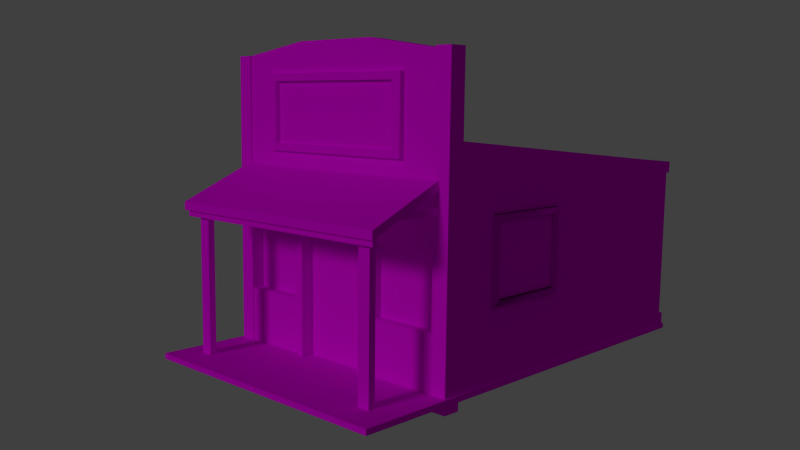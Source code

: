 # Source: desplay-building-western.blend  (saved by Blender 2.69.0; exported with 4.5.12 LTS)
import bpy
from mathutils import Matrix  # noqa: F401  (used for matrix-valued properties, if any)

bpy.ops.wm.read_factory_settings(use_empty=True)
scene = bpy.context.scene
scene.name = 'Scene'

# ---- collections
col_collection_1 = bpy.data.collections.new('Collection 1'); scene.collection.children.link(col_collection_1)

# ---- images (referenced by path relative to the original .blend; pixels are not part of the script)
import os
ASSET_DIR = os.environ.get("B2B_ASSET_DIR", "")  # directory of the original .blend (textures are referenced by path, not embedded)
HERE = os.path.dirname(os.path.abspath(__file__))  # packed textures are extracted next to this script under _unpacked/

def load_image(name, relpath, width, height, colorspace="sRGB"):
    """Load a texture the original file referenced (path relative to the .blend, or extracted next to this script)."""
    p = next((c for c in (os.path.join(HERE, relpath), os.path.join(ASSET_DIR, relpath)) if relpath and os.path.exists(c)), "")
    if p:
        img = bpy.data.images.load(p, check_existing=True)
        img.name = name
    else:  # same state as the original file: an image datablock whose file is absent (Cycles renders it pink)
        img = bpy.data.images.new(name, width, height)
        img.source = "FILE"
        img.filepath = "//" + (relpath or name)
    img.colorspace_settings.name = colorspace
    return img
img_wooden_roof_jpg = load_image('wooden roof.jpg', 'western textures/wooden roof.jpg', 1024, 1024, 'sRGB')
img_wood_jpg = load_image('wood.jpg', 'western textures/wood.jpg', 1024, 1024, 'sRGB')
img_seamless_wood_plank2_jpg = load_image('seamless wood plank2.jpg', 'western textures/seamless wood plank2.jpg', 1024, 1024, 'sRGB')
img_woodenwindow2_png = load_image('woodenwindow2.png', 'western textures/woodenwindow2.png', 1024, 1024, 'sRGB')
img_western_wooden_door_jpg = load_image('western wooden door.jpg', 'western textures/western wooden door.jpg', 1024, 1024, 'sRGB')
img_general_store_sign_jpg = load_image('general store sign.jpg', 'western textures/general store sign.jpg', 1024, 1024, 'sRGB')
img_seamless_wood_plank_jpg = load_image('seamless wood plank.jpg', 'western textures/seamless wood plank.jpg', 1024, 1024, 'sRGB')

# ---- materials (node trees are filled in below, after node groups)
mat_material_029 = bpy.data.materials.new('Material.029')
mat_material_029.alpha_threshold = 0.0
mat_material_029.roughness = 0.5
mat_material_029.line_color = (0.0, 0.0, 0.0, 1.0)
mat_material_028 = bpy.data.materials.new('Material.028')
mat_material_028.alpha_threshold = 0.0
mat_material_028.roughness = 0.5
mat_material_028.line_color = (0.0, 0.0, 0.0, 1.0)
mat_material_025 = bpy.data.materials.new('Material.025')
mat_material_025.alpha_threshold = 0.0
mat_material_025.roughness = 0.5
mat_material_025.line_color = (0.0, 0.0, 0.0, 1.0)
mat_material_027 = bpy.data.materials.new('Material.027')
mat_material_027.alpha_threshold = 0.0
mat_material_027.roughness = 0.5
mat_material_027.line_color = (0.0, 0.0, 0.0, 1.0)
mat_material_026 = bpy.data.materials.new('Material.026')
mat_material_026.alpha_threshold = 0.0
mat_material_026.roughness = 0.5
mat_material_026.line_color = (0.0, 0.0, 0.0, 1.0)
mat_material_024 = bpy.data.materials.new('Material.024')
mat_material_024.alpha_threshold = 0.0
mat_material_024.roughness = 0.5
mat_material_024.line_color = (0.0, 0.0, 0.0, 1.0)
mat_material_023 = bpy.data.materials.new('Material.023')
mat_material_023.alpha_threshold = 0.0
mat_material_023.roughness = 0.5
mat_material_023.line_color = (0.0, 0.0, 0.0, 1.0)
mat_material_021 = bpy.data.materials.new('Material.021')
mat_material_021.alpha_threshold = 0.0
mat_material_021.roughness = 0.5
mat_material_021.line_color = (0.0, 0.0, 0.0, 1.0)
mat_material_007 = bpy.data.materials.new('Material.007')
mat_material_007.alpha_threshold = 0.0
mat_material_007.roughness = 0.5
mat_material_007.line_color = (0.0, 0.0, 0.0, 1.0)
mat_material_020 = bpy.data.materials.new('Material.020')
mat_material_020.alpha_threshold = 0.0
mat_material_020.roughness = 0.5
mat_material_020.line_color = (0.0, 0.0, 0.0, 1.0)
mat_material_019 = bpy.data.materials.new('Material.019')
mat_material_019.alpha_threshold = 0.0
mat_material_019.roughness = 0.5
mat_material_019.line_color = (0.0, 0.0, 0.0, 1.0)
mat_material_017 = bpy.data.materials.new('Material.017')
mat_material_017.alpha_threshold = 0.0
mat_material_017.roughness = 0.5
mat_material_017.line_color = (0.0, 0.0, 0.0, 1.0)
mat_material_018 = bpy.data.materials.new('Material.018')
mat_material_018.alpha_threshold = 0.0
mat_material_018.roughness = 0.5
mat_material_018.line_color = (0.0, 0.0, 0.0, 1.0)
mat_material_016 = bpy.data.materials.new('Material.016')
mat_material_016.alpha_threshold = 0.0
mat_material_016.roughness = 0.5
mat_material_016.line_color = (0.0, 0.0, 0.0, 1.0)
mat_material_015 = bpy.data.materials.new('Material.015')
mat_material_015.alpha_threshold = 0.0
mat_material_015.roughness = 0.5
mat_material_015.line_color = (0.0, 0.0, 0.0, 1.0)
mat_material_014 = bpy.data.materials.new('Material.014')
mat_material_014.alpha_threshold = 0.0
mat_material_014.roughness = 0.5
mat_material_014.line_color = (0.0, 0.0, 0.0, 1.0)
mat_material_013 = bpy.data.materials.new('Material.013')
mat_material_013.alpha_threshold = 0.0
mat_material_013.roughness = 0.5
mat_material_013.line_color = (0.0, 0.0, 0.0, 1.0)
mat_material_012 = bpy.data.materials.new('Material.012')
mat_material_012.alpha_threshold = 0.0
mat_material_012.roughness = 0.5
mat_material_012.line_color = (0.0, 0.0, 0.0, 1.0)
mat_material_011 = bpy.data.materials.new('Material.011')
mat_material_011.alpha_threshold = 0.0
mat_material_011.roughness = 0.5
mat_material_011.line_color = (0.0, 0.0, 0.0, 1.0)
mat_material_010 = bpy.data.materials.new('Material.010')
mat_material_010.alpha_threshold = 0.0
mat_material_010.roughness = 0.5
mat_material_010.line_color = (0.0, 0.0, 0.0, 1.0)
mat_material_008 = bpy.data.materials.new('Material.008')
mat_material_008.alpha_threshold = 0.0
mat_material_008.roughness = 0.5
mat_material_008.line_color = (0.0, 0.0, 0.0, 1.0)
mat_material_006 = bpy.data.materials.new('Material.006')
mat_material_006.alpha_threshold = 0.0
mat_material_006.roughness = 0.5
mat_material_006.line_color = (0.0, 0.0, 0.0, 1.0)
mat_material_005 = bpy.data.materials.new('Material.005')
mat_material_005.alpha_threshold = 0.0
mat_material_005.roughness = 0.5
mat_material_005.line_color = (0.0, 0.0, 0.0, 1.0)
mat_material_030 = bpy.data.materials.new('Material.030')
mat_material_030.alpha_threshold = 0.0
mat_material_030.roughness = 0.5
mat_material_030.line_color = (0.0, 0.0, 0.0, 1.0)
mat_material_003 = bpy.data.materials.new('Material.003')
mat_material_003.alpha_threshold = 0.0
mat_material_003.roughness = 0.5
mat_material_003.line_color = (0.0, 0.0, 0.0, 1.0)

# ---- material node trees
mat_material_029.use_nodes = True; mat_material_029.node_tree.nodes.clear()
_N = mat_material_029.node_tree.nodes; _L = mat_material_029.node_tree.links
n0 = _N.new('ShaderNodeOutputMaterial'); n0.name = 'Material Output'; n0.location = (300, 300)
n1 = _N.new('ShaderNodeBsdfDiffuse'); n1.name = 'Diffuse BSDF'; n1.location = (10, 300)
n2 = _N.new('ShaderNodeTexImage'); n2.name = 'Image Texture'; n2.location = (-180, 300)
n2.width = 140
n2.image = img_wooden_roof_jpg
n3 = _N.new('ShaderNodeDisplacement'); n3.name = 'Displacement'; n3.location = (0, 0)
n3.inputs[1].default_value = 0.0
n3.inputs[2].default_value = 0.1
_L.new(n1.outputs[0], n0.inputs[0])
_L.new(n2.outputs[0], n1.inputs[0])
_L.new(n2.outputs[1], n0.inputs[1])
_L.new(n2.outputs[1], n3.inputs[0])
_L.new(n3.outputs[0], n0.inputs[2])
n0.is_active_output = True
mat_material_028.use_nodes = True; mat_material_028.node_tree.nodes.clear()
_N = mat_material_028.node_tree.nodes; _L = mat_material_028.node_tree.links
n0 = _N.new('ShaderNodeOutputMaterial'); n0.name = 'Material Output'; n0.location = (300, 300)
n1 = _N.new('ShaderNodeBsdfDiffuse'); n1.name = 'Diffuse BSDF'; n1.location = (10, 300)
n2 = _N.new('ShaderNodeTexImage'); n2.name = 'Image Texture'; n2.location = (-180, 300)
n2.width = 140
n2.image = img_wood_jpg
_L.new(n1.outputs[0], n0.inputs[0])
_L.new(n2.outputs[0], n1.inputs[0])
n0.is_active_output = True
mat_material_025.use_nodes = True; mat_material_025.node_tree.nodes.clear()
_N = mat_material_025.node_tree.nodes; _L = mat_material_025.node_tree.links
n0 = _N.new('ShaderNodeOutputMaterial'); n0.name = 'Material Output'; n0.location = (300, 300)
n1 = _N.new('ShaderNodeBsdfDiffuse'); n1.name = 'Diffuse BSDF'; n1.location = (10, 300)
n2 = _N.new('ShaderNodeTexImage'); n2.name = 'Image Texture'; n2.location = (134, 201)
n2.width = 140
n2.image = img_wood_jpg
n3 = _N.new('ShaderNodeDisplacement'); n3.name = 'Displacement'; n3.location = (0, 0)
n3.inputs[1].default_value = 0.0
n3.inputs[2].default_value = 0.1
_L.new(n1.outputs[0], n0.inputs[0])
_L.new(n2.outputs[0], n1.inputs[0])
_L.new(n2.outputs[1], n0.inputs[1])
_L.new(n2.outputs[1], n3.inputs[0])
_L.new(n3.outputs[0], n0.inputs[2])
n0.is_active_output = True
mat_material_027.use_nodes = True; mat_material_027.node_tree.nodes.clear()
_N = mat_material_027.node_tree.nodes; _L = mat_material_027.node_tree.links
n0 = _N.new('ShaderNodeOutputMaterial'); n0.name = 'Material Output'; n0.location = (300, 300)
n1 = _N.new('ShaderNodeBsdfDiffuse'); n1.name = 'Diffuse BSDF'; n1.location = (10, 300)
n2 = _N.new('ShaderNodeTexImage'); n2.name = 'Image Texture'; n2.location = (-180, 300)
n2.width = 140
n2.image = img_wood_jpg
n3 = _N.new('ShaderNodeDisplacement'); n3.name = 'Displacement'; n3.location = (0, 0)
n3.inputs[1].default_value = 0.0
n3.inputs[2].default_value = 0.1
_L.new(n1.outputs[0], n0.inputs[0])
_L.new(n2.outputs[0], n1.inputs[0])
_L.new(n2.outputs[1], n0.inputs[1])
_L.new(n2.outputs[1], n3.inputs[0])
_L.new(n3.outputs[0], n0.inputs[2])
n0.is_active_output = True
mat_material_026.use_nodes = True; mat_material_026.node_tree.nodes.clear()
_N = mat_material_026.node_tree.nodes; _L = mat_material_026.node_tree.links
n0 = _N.new('ShaderNodeOutputMaterial'); n0.name = 'Material Output'; n0.location = (300, 300)
n1 = _N.new('ShaderNodeBsdfDiffuse'); n1.name = 'Diffuse BSDF'; n1.location = (10, 300)
n2 = _N.new('ShaderNodeTexImage'); n2.name = 'Image Texture'; n2.location = (-180, 300)
n2.width = 140
n2.image = img_seamless_wood_plank2_jpg
n3 = _N.new('ShaderNodeDisplacement'); n3.name = 'Displacement'; n3.location = (0, 0)
n3.inputs[1].default_value = 0.0
n3.inputs[2].default_value = 0.1
_L.new(n1.outputs[0], n0.inputs[0])
_L.new(n2.outputs[0], n1.inputs[0])
_L.new(n2.outputs[1], n0.inputs[1])
_L.new(n2.outputs[1], n3.inputs[0])
_L.new(n3.outputs[0], n0.inputs[2])
n0.is_active_output = True
mat_material_024.use_nodes = True; mat_material_024.node_tree.nodes.clear()
_N = mat_material_024.node_tree.nodes; _L = mat_material_024.node_tree.links
n0 = _N.new('ShaderNodeOutputMaterial'); n0.name = 'Material Output'; n0.location = (300, 300)
n1 = _N.new('ShaderNodeBsdfDiffuse'); n1.name = 'Diffuse BSDF'; n1.location = (10, 300)
n2 = _N.new('ShaderNodeTexImage'); n2.name = 'Image Texture'; n2.location = (-180, 300)
n2.width = 140
n2.image = img_wood_jpg
n3 = _N.new('ShaderNodeDisplacement'); n3.name = 'Displacement'; n3.location = (0, 0)
n3.inputs[1].default_value = 0.0
n3.inputs[2].default_value = 0.1
_L.new(n1.outputs[0], n0.inputs[0])
_L.new(n2.outputs[0], n1.inputs[0])
_L.new(n2.outputs[1], n0.inputs[1])
_L.new(n2.outputs[1], n3.inputs[0])
_L.new(n3.outputs[0], n0.inputs[2])
n0.is_active_output = True
mat_material_023.use_nodes = True; mat_material_023.node_tree.nodes.clear()
_N = mat_material_023.node_tree.nodes; _L = mat_material_023.node_tree.links
n0 = _N.new('ShaderNodeOutputMaterial'); n0.name = 'Material Output'; n0.location = (300, 300)
n1 = _N.new('ShaderNodeBsdfDiffuse'); n1.name = 'Diffuse BSDF'; n1.location = (10, 300)
n2 = _N.new('ShaderNodeTexImage'); n2.name = 'Image Texture'; n2.location = (-180, 300)
n2.width = 140
n2.image = img_wood_jpg
n3 = _N.new('ShaderNodeDisplacement'); n3.name = 'Displacement'; n3.location = (0, 0)
n3.inputs[1].default_value = 0.0
n3.inputs[2].default_value = 0.1
_L.new(n1.outputs[0], n0.inputs[0])
_L.new(n2.outputs[0], n1.inputs[0])
_L.new(n2.outputs[1], n0.inputs[1])
_L.new(n2.outputs[1], n3.inputs[0])
_L.new(n3.outputs[0], n0.inputs[2])
n0.is_active_output = True
mat_material_021.use_nodes = True; mat_material_021.node_tree.nodes.clear()
_N = mat_material_021.node_tree.nodes; _L = mat_material_021.node_tree.links
n0 = _N.new('ShaderNodeOutputMaterial'); n0.name = 'Material Output'; n0.location = (300, 300)
n1 = _N.new('ShaderNodeBsdfDiffuse'); n1.name = 'Diffuse BSDF'; n1.location = (10, 300)
n2 = _N.new('ShaderNodeTexImage'); n2.name = 'Image Texture'; n2.location = (-180, 300)
n2.width = 140
n2.image = img_wood_jpg
n3 = _N.new('ShaderNodeDisplacement'); n3.name = 'Displacement'; n3.location = (0, 0)
n3.inputs[1].default_value = 0.0
n3.inputs[2].default_value = 0.1
_L.new(n1.outputs[0], n0.inputs[0])
_L.new(n2.outputs[0], n1.inputs[0])
_L.new(n2.outputs[1], n0.inputs[1])
_L.new(n2.outputs[1], n3.inputs[0])
_L.new(n3.outputs[0], n0.inputs[2])
n0.is_active_output = True
mat_material_007.use_nodes = True; mat_material_007.node_tree.nodes.clear()
_N = mat_material_007.node_tree.nodes; _L = mat_material_007.node_tree.links
n0 = _N.new('ShaderNodeOutputMaterial'); n0.name = 'Material Output'; n0.location = (300, 300)
n1 = _N.new('ShaderNodeBsdfDiffuse'); n1.name = 'Diffuse BSDF'; n1.location = (10, 300)
n2 = _N.new('ShaderNodeTexImage'); n2.name = 'Image Texture'; n2.location = (-180, 300)
n2.width = 140
n2.image = img_woodenwindow2_png
n3 = _N.new('ShaderNodeDisplacement'); n3.name = 'Displacement'; n3.location = (0, 0)
n3.inputs[1].default_value = 0.0
n3.inputs[2].default_value = 0.1
_L.new(n1.outputs[0], n0.inputs[0])
_L.new(n2.outputs[0], n1.inputs[0])
_L.new(n2.outputs[1], n0.inputs[1])
_L.new(n2.outputs[1], n3.inputs[0])
_L.new(n3.outputs[0], n0.inputs[2])
n0.is_active_output = True
mat_material_020.use_nodes = True; mat_material_020.node_tree.nodes.clear()
_N = mat_material_020.node_tree.nodes; _L = mat_material_020.node_tree.links
n0 = _N.new('ShaderNodeOutputMaterial'); n0.name = 'Material Output'; n0.location = (300, 300)
n1 = _N.new('ShaderNodeBsdfDiffuse'); n1.name = 'Diffuse BSDF'; n1.location = (10, 300)
n2 = _N.new('ShaderNodeTexImage'); n2.name = 'Image Texture'; n2.location = (-180, 300)
n2.width = 140
n2.image = img_wood_jpg
n3 = _N.new('ShaderNodeDisplacement'); n3.name = 'Displacement'; n3.location = (0, 0)
n3.inputs[1].default_value = 0.0
n3.inputs[2].default_value = 0.1
_L.new(n1.outputs[0], n0.inputs[0])
_L.new(n2.outputs[0], n1.inputs[0])
_L.new(n2.outputs[1], n0.inputs[1])
_L.new(n2.outputs[1], n3.inputs[0])
_L.new(n3.outputs[0], n0.inputs[2])
n0.is_active_output = True
mat_material_019.use_nodes = True; mat_material_019.node_tree.nodes.clear()
_N = mat_material_019.node_tree.nodes; _L = mat_material_019.node_tree.links
n0 = _N.new('ShaderNodeOutputMaterial'); n0.name = 'Material Output'; n0.location = (300, 300)
n1 = _N.new('ShaderNodeBsdfDiffuse'); n1.name = 'Diffuse BSDF'; n1.location = (10, 300)
n2 = _N.new('ShaderNodeTexImage'); n2.name = 'Image Texture'; n2.location = (-180, 300)
n2.width = 140
n2.image = img_wood_jpg
n3 = _N.new('ShaderNodeDisplacement'); n3.name = 'Displacement'; n3.location = (0, 0)
n3.inputs[1].default_value = 0.0
n3.inputs[2].default_value = 0.1
_L.new(n1.outputs[0], n0.inputs[0])
_L.new(n2.outputs[0], n1.inputs[0])
_L.new(n2.outputs[1], n0.inputs[1])
_L.new(n2.outputs[1], n3.inputs[0])
_L.new(n3.outputs[0], n0.inputs[2])
n0.is_active_output = True
mat_material_017.use_nodes = True; mat_material_017.node_tree.nodes.clear()
_N = mat_material_017.node_tree.nodes; _L = mat_material_017.node_tree.links
n0 = _N.new('ShaderNodeOutputMaterial'); n0.name = 'Material Output'; n0.location = (300, 300)
n1 = _N.new('ShaderNodeBsdfDiffuse'); n1.name = 'Diffuse BSDF'; n1.location = (10, 300)
n2 = _N.new('ShaderNodeTexImage'); n2.name = 'Image Texture'; n2.location = (-180, 300)
n2.width = 140
n2.image = img_wood_jpg
n3 = _N.new('ShaderNodeDisplacement'); n3.name = 'Displacement'; n3.location = (0, 0)
n3.inputs[1].default_value = 0.0
n3.inputs[2].default_value = 0.1
_L.new(n1.outputs[0], n0.inputs[0])
_L.new(n2.outputs[0], n1.inputs[0])
_L.new(n2.outputs[1], n0.inputs[1])
_L.new(n2.outputs[1], n3.inputs[0])
_L.new(n3.outputs[0], n0.inputs[2])
n0.is_active_output = True
mat_material_018.use_nodes = True; mat_material_018.node_tree.nodes.clear()
_N = mat_material_018.node_tree.nodes; _L = mat_material_018.node_tree.links
n0 = _N.new('ShaderNodeOutputMaterial'); n0.name = 'Material Output'; n0.location = (300, 300)
n1 = _N.new('ShaderNodeBsdfDiffuse'); n1.name = 'Diffuse BSDF'; n1.location = (10, 300)
n2 = _N.new('ShaderNodeTexImage'); n2.name = 'Image Texture'; n2.location = (-180, 300)
n2.width = 140
n2.image = img_wood_jpg
n3 = _N.new('ShaderNodeDisplacement'); n3.name = 'Displacement'; n3.location = (0, 0)
n3.inputs[1].default_value = 0.0
n3.inputs[2].default_value = 0.1
_L.new(n1.outputs[0], n0.inputs[0])
_L.new(n2.outputs[0], n1.inputs[0])
_L.new(n2.outputs[1], n0.inputs[1])
_L.new(n2.outputs[1], n3.inputs[0])
_L.new(n3.outputs[0], n0.inputs[2])
n0.is_active_output = True
mat_material_016.use_nodes = True; mat_material_016.node_tree.nodes.clear()
_N = mat_material_016.node_tree.nodes; _L = mat_material_016.node_tree.links
n0 = _N.new('ShaderNodeOutputMaterial'); n0.name = 'Material Output'; n0.location = (300, 300)
n1 = _N.new('ShaderNodeBsdfDiffuse'); n1.name = 'Diffuse BSDF'; n1.location = (10, 300)
n2 = _N.new('ShaderNodeTexImage'); n2.name = 'Image Texture'; n2.location = (-180, 300)
n2.width = 140
n2.image = img_seamless_wood_plank2_jpg
n3 = _N.new('ShaderNodeDisplacement'); n3.name = 'Displacement'; n3.location = (0, 0)
n3.inputs[1].default_value = 0.0
n3.inputs[2].default_value = 0.1
_L.new(n1.outputs[0], n0.inputs[0])
_L.new(n2.outputs[0], n1.inputs[0])
_L.new(n2.outputs[1], n0.inputs[1])
_L.new(n2.outputs[1], n3.inputs[0])
_L.new(n3.outputs[0], n0.inputs[2])
n0.is_active_output = True
mat_material_015.use_nodes = True; mat_material_015.node_tree.nodes.clear()
_N = mat_material_015.node_tree.nodes; _L = mat_material_015.node_tree.links
n0 = _N.new('ShaderNodeOutputMaterial'); n0.name = 'Material Output'; n0.location = (300, 300)
n1 = _N.new('ShaderNodeBsdfDiffuse'); n1.name = 'Diffuse BSDF'; n1.location = (10, 300)
n2 = _N.new('ShaderNodeTexImage'); n2.name = 'Image Texture'; n2.location = (-180, 300)
n2.width = 140
n2.image = img_wooden_roof_jpg
n3 = _N.new('ShaderNodeDisplacement'); n3.name = 'Displacement'; n3.location = (0, 0)
n3.inputs[1].default_value = 0.0
n3.inputs[2].default_value = 0.1
_L.new(n1.outputs[0], n0.inputs[0])
_L.new(n2.outputs[0], n1.inputs[0])
_L.new(n2.outputs[1], n0.inputs[1])
_L.new(n2.outputs[1], n3.inputs[0])
_L.new(n3.outputs[0], n0.inputs[2])
n0.is_active_output = True
mat_material_014.use_nodes = True; mat_material_014.node_tree.nodes.clear()
_N = mat_material_014.node_tree.nodes; _L = mat_material_014.node_tree.links
n0 = _N.new('ShaderNodeOutputMaterial'); n0.name = 'Material Output'; n0.location = (300, 300)
n1 = _N.new('ShaderNodeBsdfDiffuse'); n1.name = 'Diffuse BSDF'; n1.location = (10, 300)
n2 = _N.new('ShaderNodeTexImage'); n2.name = 'Image Texture'; n2.location = (-180, 300)
n2.width = 140
n2.image = img_western_wooden_door_jpg
n3 = _N.new('ShaderNodeDisplacement'); n3.name = 'Displacement'; n3.location = (0, 0)
n3.inputs[1].default_value = 0.0
n3.inputs[2].default_value = 0.1
_L.new(n1.outputs[0], n0.inputs[0])
_L.new(n2.outputs[0], n1.inputs[0])
_L.new(n2.outputs[1], n0.inputs[1])
_L.new(n2.outputs[1], n3.inputs[0])
_L.new(n3.outputs[0], n0.inputs[2])
n0.is_active_output = True
mat_material_013.use_nodes = True; mat_material_013.node_tree.nodes.clear()
_N = mat_material_013.node_tree.nodes; _L = mat_material_013.node_tree.links
n0 = _N.new('ShaderNodeOutputMaterial'); n0.name = 'Material Output'; n0.location = (300, 300)
n1 = _N.new('ShaderNodeBsdfDiffuse'); n1.name = 'Diffuse BSDF'; n1.location = (10, 300)
n2 = _N.new('ShaderNodeTexImage'); n2.name = 'Image Texture'; n2.location = (-180, 300)
n2.width = 140
n2.image = img_woodenwindow2_png
n3 = _N.new('ShaderNodeDisplacement'); n3.name = 'Displacement'; n3.location = (0, 0)
n3.inputs[1].default_value = 0.0
n3.inputs[2].default_value = 0.1
_L.new(n1.outputs[0], n0.inputs[0])
_L.new(n2.outputs[0], n1.inputs[0])
_L.new(n2.outputs[1], n0.inputs[1])
_L.new(n2.outputs[1], n3.inputs[0])
_L.new(n3.outputs[0], n0.inputs[2])
n0.is_active_output = True
mat_material_012.use_nodes = True; mat_material_012.node_tree.nodes.clear()
_N = mat_material_012.node_tree.nodes; _L = mat_material_012.node_tree.links
n0 = _N.new('ShaderNodeOutputMaterial'); n0.name = 'Material Output'; n0.location = (300, 300)
n1 = _N.new('ShaderNodeBsdfDiffuse'); n1.name = 'Diffuse BSDF'; n1.location = (10, 300)
n2 = _N.new('ShaderNodeTexImage'); n2.name = 'Image Texture'; n2.location = (-180, 300)
n2.width = 140
n2.image = img_woodenwindow2_png
n3 = _N.new('ShaderNodeDisplacement'); n3.name = 'Displacement'; n3.location = (0, 0)
n3.inputs[1].default_value = 0.0
n3.inputs[2].default_value = 0.1
_L.new(n1.outputs[0], n0.inputs[0])
_L.new(n2.outputs[0], n1.inputs[0])
_L.new(n2.outputs[1], n0.inputs[1])
_L.new(n2.outputs[1], n3.inputs[0])
_L.new(n3.outputs[0], n0.inputs[2])
n0.is_active_output = True
mat_material_011.use_nodes = True; mat_material_011.node_tree.nodes.clear()
_N = mat_material_011.node_tree.nodes; _L = mat_material_011.node_tree.links
n0 = _N.new('ShaderNodeOutputMaterial'); n0.name = 'Material Output'; n0.location = (300, 300)
n1 = _N.new('ShaderNodeBsdfDiffuse'); n1.name = 'Diffuse BSDF'; n1.location = (10, 300)
n2 = _N.new('ShaderNodeTexImage'); n2.name = 'Image Texture'; n2.location = (-180, 300)
n2.width = 140
n2.image = img_woodenwindow2_png
n3 = _N.new('ShaderNodeDisplacement'); n3.name = 'Displacement'; n3.location = (0, 0)
n3.inputs[1].default_value = 0.0
n3.inputs[2].default_value = 0.1
_L.new(n1.outputs[0], n0.inputs[0])
_L.new(n2.outputs[0], n1.inputs[0])
_L.new(n2.outputs[1], n0.inputs[1])
_L.new(n2.outputs[1], n3.inputs[0])
_L.new(n3.outputs[0], n0.inputs[2])
n0.is_active_output = True
mat_material_010.use_nodes = True; mat_material_010.node_tree.nodes.clear()
_N = mat_material_010.node_tree.nodes; _L = mat_material_010.node_tree.links
n0 = _N.new('ShaderNodeOutputMaterial'); n0.name = 'Material Output'; n0.location = (300, 300)
n1 = _N.new('ShaderNodeBsdfDiffuse'); n1.name = 'Diffuse BSDF'; n1.location = (10, 300)
n2 = _N.new('ShaderNodeTexImage'); n2.name = 'Image Texture'; n2.location = (-180, 300)
n2.width = 140
n2.image = img_general_store_sign_jpg
n3 = _N.new('ShaderNodeDisplacement'); n3.name = 'Displacement'; n3.location = (0, 0)
n3.inputs[1].default_value = 0.0
n3.inputs[2].default_value = 0.1
_L.new(n1.outputs[0], n0.inputs[0])
_L.new(n2.outputs[0], n1.inputs[0])
_L.new(n2.outputs[1], n0.inputs[1])
_L.new(n2.outputs[1], n3.inputs[0])
_L.new(n3.outputs[0], n0.inputs[2])
n0.is_active_output = True
mat_material_008.use_nodes = True; mat_material_008.node_tree.nodes.clear()
_N = mat_material_008.node_tree.nodes; _L = mat_material_008.node_tree.links
n0 = _N.new('ShaderNodeBsdfDiffuse'); n0.name = 'Diffuse BSDF'; n0.location = (10, 300)
n1 = _N.new('ShaderNodeOutputMaterial'); n1.name = 'Material Output'; n1.location = (300, 300)
n2 = _N.new('ShaderNodeTexImage'); n2.name = 'Image Texture'; n2.location = (-180, 300)
n2.width = 140
n2.image = img_seamless_wood_plank_jpg
n3 = _N.new('ShaderNodeDisplacement'); n3.name = 'Displacement'; n3.location = (0, 0)
n3.inputs[1].default_value = 0.0
n3.inputs[2].default_value = 0.1
_L.new(n0.outputs[0], n1.inputs[0])
_L.new(n2.outputs[0], n0.inputs[0])
_L.new(n2.outputs[1], n1.inputs[1])
_L.new(n2.outputs[1], n3.inputs[0])
_L.new(n3.outputs[0], n1.inputs[2])
n1.is_active_output = True
mat_material_006.use_nodes = True; mat_material_006.node_tree.nodes.clear()
_N = mat_material_006.node_tree.nodes; _L = mat_material_006.node_tree.links
n0 = _N.new('ShaderNodeOutputMaterial'); n0.name = 'Material Output'; n0.location = (300, 300)
n1 = _N.new('ShaderNodeBsdfDiffuse'); n1.name = 'Diffuse BSDF'; n1.location = (10, 300)
n2 = _N.new('ShaderNodeTexImage'); n2.name = 'Image Texture'; n2.location = (-180, 300)
n2.width = 140
n2.image = img_seamless_wood_plank_jpg
n3 = _N.new('ShaderNodeDisplacement'); n3.name = 'Displacement'; n3.location = (0, 0)
n3.inputs[1].default_value = 0.0
n3.inputs[2].default_value = 0.1
_L.new(n1.outputs[0], n0.inputs[0])
_L.new(n2.outputs[0], n1.inputs[0])
_L.new(n2.outputs[1], n0.inputs[1])
_L.new(n2.outputs[1], n3.inputs[0])
_L.new(n3.outputs[0], n0.inputs[2])
n0.is_active_output = True
mat_material_005.use_nodes = True; mat_material_005.node_tree.nodes.clear()
_N = mat_material_005.node_tree.nodes; _L = mat_material_005.node_tree.links
n0 = _N.new('ShaderNodeOutputMaterial'); n0.name = 'Material Output'; n0.location = (300, 300)
n1 = _N.new('ShaderNodeBsdfDiffuse'); n1.name = 'Diffuse BSDF'; n1.location = (10, 300)
n2 = _N.new('ShaderNodeTexImage'); n2.name = 'Image Texture'; n2.location = (-180, 300)
n2.width = 140
n2.image = img_seamless_wood_plank_jpg
n3 = _N.new('ShaderNodeDisplacement'); n3.name = 'Displacement'; n3.location = (0, 0)
n3.inputs[1].default_value = 0.0
n3.inputs[2].default_value = 0.1
_L.new(n1.outputs[0], n0.inputs[0])
_L.new(n2.outputs[0], n1.inputs[0])
_L.new(n2.outputs[1], n0.inputs[1])
_L.new(n2.outputs[1], n3.inputs[0])
_L.new(n3.outputs[0], n0.inputs[2])
n0.is_active_output = True
mat_material_030.use_nodes = True; mat_material_030.node_tree.nodes.clear()
_N = mat_material_030.node_tree.nodes; _L = mat_material_030.node_tree.links
n0 = _N.new('ShaderNodeOutputMaterial'); n0.name = 'Material Output'; n0.location = (300, 300)
n1 = _N.new('ShaderNodeBsdfDiffuse'); n1.name = 'Diffuse BSDF'; n1.location = (10, 300)
n2 = _N.new('ShaderNodeTexImage'); n2.name = 'Image Texture'; n2.location = (-180, 300)
n2.width = 140
n2.image = img_seamless_wood_plank_jpg
n3 = _N.new('ShaderNodeDisplacement'); n3.name = 'Displacement'; n3.location = (0, 0)
n3.inputs[1].default_value = 0.0
n3.inputs[2].default_value = 0.1
_L.new(n1.outputs[0], n0.inputs[0])
_L.new(n2.outputs[0], n1.inputs[0])
_L.new(n2.outputs[1], n0.inputs[1])
_L.new(n2.outputs[1], n3.inputs[0])
_L.new(n3.outputs[0], n0.inputs[2])
n0.is_active_output = True
mat_material_003.use_nodes = True; mat_material_003.node_tree.nodes.clear()
_N = mat_material_003.node_tree.nodes; _L = mat_material_003.node_tree.links
n0 = _N.new('ShaderNodeOutputMaterial'); n0.name = 'Material Output'; n0.location = (300, 300)
n1 = _N.new('ShaderNodeBsdfDiffuse'); n1.name = 'Diffuse BSDF'; n1.location = (10, 300)
n2 = _N.new('ShaderNodeTexImage'); n2.name = 'Image Texture'; n2.location = (-180, 300)
n2.width = 140
n2.image = img_seamless_wood_plank_jpg
n3 = _N.new('ShaderNodeDisplacement'); n3.name = 'Displacement'; n3.location = (0, 0)
n3.inputs[1].default_value = 0.0
n3.inputs[2].default_value = 0.1
_L.new(n1.outputs[0], n0.inputs[0])
_L.new(n2.outputs[0], n1.inputs[0])
_L.new(n2.outputs[1], n0.inputs[1])
_L.new(n2.outputs[1], n3.inputs[0])
_L.new(n3.outputs[0], n0.inputs[2])
n0.is_active_output = True

# ---- world
world_world = bpy.data.worlds.new('World'); scene.world = world_world
world_world.color = (0.05088, 0.05088, 0.05088)
world_world.use_sun_shadow = False
world_world.sun_shadow_jitter_overblur = 0.0
world_world.cycles.sampling_method = 'MANUAL'
world_world.cycles.sample_map_resolution = 256

# ---- cameras
cam_camera = bpy.data.cameras.new('Camera')
cam_camera.clip_end = 100.0
cam_camera.lens = 35.0
cam_camera.sensor_width = 32.0
cam_camera.sensor_height = 18.0
cam_camera.ortho_scale = 7.314
cam_camera.dof.focus_distance = 0.0

# ---- lights
light_sun_001 = bpy.data.lights.new('Sun.001', 'SUN')
light_sun_001.transmission_factor = 0.0
light_sun_001.angle = 0.1993
light_sun_001.energy = 0.5
light_sun_001.shadow_buffer_clip_start = 0.5
light_sun_001.shadow_soft_size = 0.1
light_sun_001.shadow_cascade_max_distance = 1000.0
light_sun_001.cycles.use_multiple_importance_sampling = False

# ---- meshes
me_cube_033 = bpy.data.meshes.new('Cube.033')
me_cube_033.from_pydata([(1.0, 1.0, 0.3436), (1.0, -1.0, 0.3436), (1.0, 0.3333, 0.3436), (1.0, -0.3333, 0.3436), (-0.9137, 1.0, 0.5725), (-0.9137, -1.0, 0.5725), (-0.9137, 0.3333, 0.5725), (-0.9137, -0.3333, 0.5725)], [], [(0, 4, 6, 2), (2, 6, 7, 3), (3, 7, 5, 1)])
_uv = me_cube_033.uv_layers.new(name='UVMap')
_uv.uv.foreach_set('vector', [1.224, -0.3137, 1.314, 1.314, 0.7712, 1.314, 0.7341, -0.3137, 0.7341, -0.3137, 0.7712, 1.314, 0.2288, 1.314, 0.2444, -0.3137, 0.2444, -0.3137, 0.2288, 1.314, -0.3137, 1.314, -0.2454, -0.3137])
me_cube_033.materials.append(mat_material_029)
me_cube_033.use_remesh_preserve_volume = False
me_cube_033.use_remesh_preserve_attributes = False
me_cube_033.use_mirror_vertex_groups = False
me_cube_033.update()
me_cube_032 = bpy.data.meshes.new('Cube.032')
me_cube_032.from_pydata([(-1.0, -1.0, -1.0), (-1.0, 1.0, -1.0), (1.0, 1.0, -1.0), (1.0, -1.0, -1.0), (-1.0, -1.0, 1.0), (-1.0, 1.0, 1.0), (1.0, 1.0, 1.0), (1.0, -1.0, 1.0), (-1.0, 27.26, -1.0), (-1.0, 29.26, -1.0), (1.0, 29.26, -1.0), (1.0, 27.26, -1.0), (-1.0, 27.26, 1.0), (-1.0, 29.26, 1.0), (1.0, 29.26, 1.0), (1.0, 27.26, 1.0), (-0.9995, 27.26, 31.55), (-0.9995, 29.26, 31.55), (0.9941, 29.26, 26.87), (0.9941, 27.26, 26.87), (-0.9941, 27.26, 33.54), (-0.9941, 29.26, 33.54), (0.9995, 29.26, 28.86), (0.9995, 27.26, 28.86), (-0.9995, -1.0, 31.55), (-0.9995, 1.0, 31.55), (0.9941, 1.0, 26.87), (0.9941, -1.0, 26.87), (-0.9941, -1.0, 33.54), (-0.9941, 1.0, 33.54), (0.9995, 1.0, 28.86), (0.9995, -1.0, 28.86)], [], [(4, 5, 1, 0), (5, 6, 2, 1), (6, 7, 3, 2), (7, 4, 0, 3), (0, 1, 2, 3), (7, 6, 5, 4), (12, 13, 9, 8), (13, 14, 10, 9), (14, 15, 11, 10), (15, 12, 8, 11), (8, 9, 10, 11), (15, 14, 13, 12), (20, 21, 17, 16), (21, 22, 18, 17), (22, 23, 19, 18), (23, 20, 16, 19), (16, 17, 18, 19), (23, 22, 21, 20), (28, 29, 25, 24), (29, 30, 26, 25), (30, 31, 27, 26), (31, 28, 24, 27), (24, 25, 26, 27), (31, 30, 29, 28)])
_uv = me_cube_032.uv_layers.new(name='UVMap')
_uv.uv.foreach_set('vector', [0.0, 0.0579, 0.0255, 0.07761, 0.0255, 0.02256, 0.0, 0.0, 0.0255, 0.07761, 0.9762, 0.07761, 0.9762, 0.02256, 0.0255, 0.02256, 0.9762, 0.07761, 1.0, 0.0579, 1.0, 0.0, 0.9762, 0.02256, 1.0, 0.0579, 0.0, 0.0579, 0.0, 0.0, 1.0, 0.0, 0.0, 0.0, 0.0255, 0.02256, 0.9762, 0.02256, 1.0, 0.0, 1.0, 0.0579, 0.9762, 0.07761, 0.0255, 0.07761, 0.0, 0.0579, 0.2187, 0.2269, 0.2274, 0.2336, 0.2274, 0.2012, 0.2187, 0.1935, 0.2274, 0.2336, 0.7876, 0.2336, 0.7876, 0.2012, 0.2274, 0.2012, 0.7876, 0.2336, 0.7957, 0.2269, 0.7957, 0.1935, 0.7876, 0.2012, 0.7957, 0.2269, 0.2187, 0.2269, 0.2187, 0.1935, 0.7957, 0.1935, 0.2187, 0.1935, 0.2274, 0.2012, 0.7876, 0.2012, 0.7957, 0.1935, 0.7957, 0.2269, 0.7876, 0.2336, 0.2274, 0.2336, 0.2187, 0.2269, 0.2204, 0.7705, 0.229, 0.7614, 0.2275, 0.729, 0.2189, 0.7372, 0.229, 0.7614, 0.7874, 0.6855, 0.7859, 0.6532, 0.2275, 0.729, 0.7874, 0.6855, 0.7955, 0.6923, 0.794, 0.659, 0.7859, 0.6532, 0.7955, 0.6923, 0.2204, 0.7705, 0.2189, 0.7372, 0.794, 0.659, 0.2189, 0.7372, 0.2275, 0.729, 0.7859, 0.6532, 0.794, 0.659, 0.7955, 0.6923, 0.7874, 0.6855, 0.229, 0.7614, 0.2204, 0.7705, 0.002944, 1.0, 0.0283, 0.9732, 0.02572, 0.9184, 0.0002325, 0.9423, 0.0283, 0.9732, 0.976, 0.8445, 0.9734, 0.7896, 0.02572, 0.9184, 0.976, 0.8445, 0.9998, 0.8645, 0.9971, 0.8068, 0.9734, 0.7896, 0.9998, 0.8645, 0.002944, 1.0, 0.0002325, 0.9423, 0.9971, 0.8068, 0.0002325, 0.9423, 0.02572, 0.9184, 0.9734, 0.7896, 0.9971, 0.8068, 0.9998, 0.8645, 0.976, 0.8445, 0.0283, 0.9732, 0.002944, 1.0])
me_cube_032.materials.append(mat_material_028)
me_cube_032.use_remesh_preserve_volume = False
me_cube_032.use_remesh_preserve_attributes = False
me_cube_032.use_mirror_vertex_groups = False
me_cube_032.update()
me_cube_028 = bpy.data.meshes.new('Cube.028')
me_cube_028.from_pydata([], [], [])
me_cube_028.use_remesh_preserve_volume = False
me_cube_028.use_remesh_preserve_attributes = False
me_cube_028.use_mirror_vertex_groups = False
me_cube_028.update()
me_cube_027 = bpy.data.meshes.new('Cube.027')
me_cube_027.from_pydata([(-0.1606, 0.9584, -0.4953), (-0.6408, 0.9584, -0.4953), (-0.1579, 0.961, 0.09028), (-0.6408, 0.9584, 0.08821), (-0.1606, 0.9584, -0.4953), (-0.6408, 0.9584, -0.4953), (-0.1606, 0.9584, 0.08821), (-0.6408, 0.9584, 0.08821), (-0.1606, 0.8111, -0.4953), (-0.6408, 0.8111, -0.4953), (-0.1606, 0.8111, 0.08821), (-0.6408, 0.8111, 0.08821), (-0.1338, 0.9583, -0.5387), (-0.1308, 0.9613, 0.1231), (-0.6766, 0.9583, 0.1208), (-0.1338, 0.9583, -0.5387), (-0.6766, 0.9583, -0.5387), (-0.1338, 0.9583, 0.1208), (-0.6766, 0.9583, 0.1208), (-0.1338, 0.9583, -0.5387), (-0.1308, 0.9613, 0.1231), (-0.6766, 0.9583, 0.1208), (-0.1338, 0.9583, -0.5387), (-0.6766, 0.9583, -0.5387), (-0.1338, 0.9583, 0.1208), (-0.6766, 0.9583, 0.1208), (-0.1338, 1.003, -0.5387), (-0.1308, 1.006, 0.1231), (-0.6766, 1.003, 0.1208), (-0.1338, 1.003, -0.5387), (-0.6766, 1.003, -0.5387), (-0.1338, 1.003, 0.1208), (-0.6766, 1.003, 0.1208), (-0.6408, 0.9584, -0.2199), (-0.6408, 0.9584, -0.3936), (-0.1707, 1.003, -0.4939), (-0.6397, 1.003, -0.4939), (-0.1707, 1.003, 0.07595), (-0.6397, 1.003, 0.07595), (-0.1707, 1.003, -0.4939), (-0.6397, 1.003, -0.4939), (-0.1707, 1.003, 0.07595), (-0.6397, 1.003, 0.07595), (-0.1707, 0.9646, -0.4939), (-0.6397, 0.9646, -0.4939), (-0.1707, 0.9646, 0.07595), (-0.6397, 0.9646, 0.07595), (-0.1707, 0.8879, -0.4939), (-0.6397, 0.8879, -0.4939), (-0.1707, 0.8879, 0.07595), (-0.6397, 0.8879, 0.07595), (-0.6408, 0.9584, -0.1009), (-0.6408, 0.9584, -0.126), (-0.6199, 0.9585, 0.0883), (-0.653, 0.9585, 0.1209), (-0.653, 0.9585, 0.1209), (-0.653, 1.003, 0.1209)], [], [(7, 3, 14, 18), (7, 6, 10, 11), (1, 34, 33, 52, 51, 3, 7, 5), (0, 4, 15, 12), (0, 1, 5, 4), (5, 7, 11, 9), (6, 4, 8, 10), (4, 5, 9, 8), (18, 14, 21, 25), (12, 15, 22, 19), (6, 7, 18, 17), (7, 5, 16, 18), (4, 6, 17, 15), (5, 4, 15, 16), (53, 2, 13, 54), (2, 0, 12, 13), (25, 21, 28, 32), (19, 22, 29, 26), (17, 18, 25, 24), (18, 16, 23, 25), (15, 17, 24, 22), (16, 15, 22, 23), (54, 13, 20, 55), (13, 12, 19, 20), (28, 56, 27, 31, 32), (27, 26, 29, 31), (24, 25, 32, 31), (25, 23, 30, 32), (22, 24, 31, 29), (23, 22, 29, 30), (55, 20, 27, 56), (20, 19, 26, 27), (31, 32, 38, 37), (32, 30, 36, 38), (29, 31, 37, 35), (30, 29, 35, 36), (37, 38, 42, 41), (38, 36, 40, 42), (35, 37, 41, 39), (36, 35, 39, 40), (41, 42, 46, 45), (42, 40, 44, 46), (39, 41, 45, 43), (40, 39, 43, 44), (45, 46, 50, 49), (46, 44, 48, 50), (43, 45, 49, 47), (44, 43, 47, 48), (3, 53, 54, 14), (14, 54, 55, 21), (21, 55, 56, 28)])
_uv = me_cube_027.uv_layers.new(name='UVMap')
_uv.uv.foreach_set('vector', [0.06616, 0.9457, 0.06616, 0.9457, 0.0005437, 0.9948, 0.0005437, 0.9948, 0.06616, 0.9457, 0.946, 0.9457, 0.9802, 0.9387, 0.07025, 0.9387, 0.06616, 0.06561, 0.06616, 0.2189, 0.06616, 0.481, 0.06616, 0.6226, 0.06616, 0.6604, 0.06616, 0.9457, 0.06616, 0.9457, 0.06616, 0.06561, 0.946, 0.06561, 0.946, 0.06561, 0.9951, 0.0, 0.9951, 0.0, 0.946, 0.06561, 0.06616, 0.06561, 0.06616, 0.06561, 0.946, 0.06561, 0.06616, 0.06561, 0.06616, 0.9457, 0.07025, 0.9387, 0.07025, 0.02847, 0.946, 0.9457, 0.946, 0.06561, 0.9802, 0.02847, 0.9802, 0.9387, 0.946, 0.06561, 0.06616, 0.06561, 0.07025, 0.02847, 0.9802, 0.02847, 0.0005437, 0.9948, 0.0005437, 0.9948, 0.0005437, 0.9948, 0.0005437, 0.9948, 0.9951, 0.0, 0.9951, 0.0, 0.9951, 0.0, 0.9951, 0.0, 0.946, 0.9457, 0.06616, 0.9457, 0.0005437, 0.9948, 0.9951, 0.9948, 0.06616, 0.9457, 0.06616, 0.06561, 0.0005437, 0.0, 0.0005437, 0.9948, 0.946, 0.06561, 0.946, 0.9457, 0.9951, 0.9948, 0.9951, 0.0, 0.06616, 0.06561, 0.946, 0.06561, 0.9951, 0.0, 0.0005437, 0.0, 0.1044, 0.9459, 0.9504, 0.949, 1.0, 0.9985, 0.04372, 0.995, 0.9504, 0.949, 0.946, 0.06561, 0.9951, 0.0, 1.0, 0.9985, 0.0005437, 0.9948, 0.0005437, 0.9948, 0.0, 0.9964, 0.0, 0.9964, 0.9951, 0.0, 0.9951, 0.0, 0.9846, 0.01152, 0.9846, 0.01152, 0.9951, 0.9948, 0.0005437, 0.9948, 0.0005437, 0.9948, 0.9951, 0.9948, 0.0005437, 0.9948, 0.0005437, 0.0, 0.0005437, 0.0, 0.0005437, 0.9948, 0.9951, 0.0, 0.9951, 0.9948, 0.9951, 0.9948, 0.9951, 0.0, 0.0005437, 0.0, 0.9951, 0.0, 0.9951, 0.0, 0.0005437, 0.0, 0.04372, 0.995, 1.0, 0.9985, 1.0, 0.9985, 0.04372, 0.995, 1.0, 0.9985, 0.9951, 0.0, 0.9951, 0.0, 1.0, 0.9985, 0.0, 0.9964, 0.04274, 0.9966, 0.9895, 1.0, 0.9846, 0.9964, 0.0, 0.9964, 0.9895, 1.0, 0.9846, 0.01152, 0.9846, 0.01152, 0.9846, 0.9964, 0.9951, 0.9948, 0.0005437, 0.9948, 0.0, 0.9964, 0.9846, 0.9964, 0.0005437, 0.9948, 0.0005437, 0.0, 1.087e-06, 0.01152, 0.0, 0.9964, 0.9951, 0.0, 0.9951, 0.9948, 0.9846, 0.9964, 0.9846, 0.01152, 0.0005437, 0.0, 0.9951, 0.0, 0.9846, 0.01152, 1.087e-06, 0.01152, 0.04372, 0.995, 1.0, 0.9985, 0.9895, 1.0, 0.04274, 0.9966, 1.0, 0.9985, 0.9951, 0.0, 0.9846, 0.01152, 0.9895, 1.0, 0.9846, 0.9964, 0.0, 0.9964, 0.0669, 0.9295, 0.9177, 0.9295, 0.0, 0.9964, 1.087e-06, 0.01152, 0.0669, 0.07844, 0.0669, 0.9295, 0.9846, 0.01152, 0.9846, 0.9964, 0.9177, 0.9295, 0.9177, 0.07844, 1.087e-06, 0.01152, 0.9846, 0.01152, 0.9177, 0.07844, 0.0669, 0.07844, 0.9177, 0.9295, 0.0669, 0.9295, 0.0669, 0.9295, 0.9177, 0.9295, 0.0669, 0.9295, 0.0669, 0.07844, 0.0669, 0.07844, 0.0669, 0.9295, 0.9177, 0.07844, 0.9177, 0.9295, 0.9177, 0.9295, 0.9177, 0.07844, 0.0669, 0.07844, 0.9177, 0.07844, 0.9177, 0.07844, 0.0669, 0.07844, 0.9177, 0.9295, 0.0669, 0.9295, 0.06795, 0.9276, 0.9261, 0.9276, 0.0669, 0.9295, 0.0669, 0.07844, 0.06795, 0.06912, 0.06795, 0.9276, 0.9177, 0.07844, 0.9177, 0.9295, 0.9261, 0.9276, 0.9261, 0.06912, 0.0669, 0.07844, 0.9177, 0.07844, 0.9261, 0.06912, 0.06795, 0.06912, 0.9261, 0.9276, 0.06795, 0.9276, 0.07008, 0.9236, 0.9433, 0.9236, 0.06795, 0.9276, 0.06795, 0.06912, 0.07008, 0.05018, 0.07008, 0.9236, 0.9261, 0.06912, 0.9261, 0.9276, 0.9433, 0.9236, 0.9433, 0.05018, 0.06795, 0.06912, 0.9261, 0.06912, 0.9433, 0.05018, 0.07008, 0.05018, 0.06616, 0.9457, 0.1044, 0.9459, 0.04372, 0.995, 0.0005437, 0.9948, 0.0005437, 0.9948, 0.04372, 0.995, 0.04372, 0.995, 0.0005437, 0.9948, 0.0005437, 0.9948, 0.04372, 0.995, 0.04274, 0.9966, 0.0, 0.9964])
me_cube_027.materials.append(mat_material_025)
me_cube_027.use_remesh_preserve_volume = False
me_cube_027.use_remesh_preserve_attributes = False
me_cube_027.use_mirror_vertex_groups = False
me_cube_027.update()
me_cube_026 = bpy.data.meshes.new('Cube.026')
me_cube_026.from_pydata([(-1.0, -0.3333, -1.0), (-1.0, 0.3333, -1.0), (-1.0, -0.6436, 0.4509), (-1.0, 0.6436, 0.4509), (-1.0, -0.3333, -0.02823), (-1.0, 0.3333, -0.02823), (-1.0, -0.3333, -0.6517), (-1.0, 0.3333, -0.6517), (-1.0, -0.3825, -0.1001), (-1.0, -0.3825, -0.6078), (-0.95, -0.3825, -0.1001), (-0.95, -0.3825, -0.6078), (-1.0, -0.2825, -1.0), (-1.0, 0.2825, -1.0), (-1.0, -0.2825, -0.02823), (-1.0, 0.2825, -0.02823), (-1.0, -0.2825, -0.6517), (-1.0, 0.2825, -0.6517), (-1.0, -0.2825, -1.0), (-1.0, 0.2825, -1.0), (-1.0, -0.2825, -0.02823), (-1.0, 0.2825, -0.02823), (-1.0, -0.2825, -0.6517), (-1.0, 0.2825, -0.6517), (-0.9624, -0.2825, -1.0), (-0.9624, 0.2825, -1.0), (-0.9624, -0.2825, -0.02823), (-0.9624, 0.2825, -0.02823), (-0.9624, -0.2825, -0.6517), (-0.9624, 0.2825, -0.6517), (-1.0, -0.3333, 0.01929), (-1.0, 0.3333, 0.01929), (-1.0, -0.2825, 0.01929), (-1.0, 0.2825, 0.01929), (-1.029, -0.3333, -1.0), (-1.029, 0.3333, -1.0), (-1.029, -0.3333, -0.02823), (-1.029, 0.3333, -0.02823), (-1.029, -0.2825, -1.0), (-1.029, 0.2825, -1.0), (-1.029, -0.2825, -0.02823), (-1.029, 0.2825, -0.02823), (-1.029, -0.3333, 0.01929), (-1.029, 0.3333, 0.01929), (-1.029, -0.2825, 0.01929), (-1.029, 0.2825, 0.01929), (-1.0, -0.9435, 0.2757), (-1.0, 0.9435, 0.2739), (-1.0, 0.6436, 0.9892), (-1.0, -0.6436, 0.9892), (-1.0, -0.5741, 0.498), (-1.0, 0.5741, 0.498), (-1.0, 0.5741, 0.9421), (-1.0, -0.5741, 0.9421), (-1.0, -0.6436, 0.4509), (-1.0, 0.6436, 0.4509), (-1.0, 0.6436, 0.9892), (-1.0, -0.6436, 0.9892), (-1.026, -0.6436, 0.4509), (-1.026, 0.6436, 0.4509), (-1.026, 0.6436, 0.9892), (-1.026, -0.6436, 0.9892), (-1.026, -0.57, 0.5033), (-1.026, 0.57, 0.5033), (-1.026, 0.57, 0.9368), (-1.026, -0.57, 0.9368), (-0.922, -0.6013, 0.5009), (-0.922, 0.5387, 0.5009), (-0.922, 0.5387, 0.9344), (-0.922, -0.6013, 0.9344), (-1.403, -0.9435, 0.03183), (-1.403, 0.9435, 0.03183), (-1.382, 0.9349, 0.06322), (-1.357, 0.9349, 0.06322), (-1.357, -0.9173, 0.06322), (-1.382, -0.9173, 0.06322)], [], [(6, 4, 14, 16), (5, 7, 17, 15), (8, 9, 11, 10), (16, 14, 20, 22), (15, 17, 23, 21), (4, 5, 15, 14), (7, 1, 13, 17), (0, 6, 16, 12), (22, 20, 26, 28), (21, 23, 29, 27), (14, 15, 21, 20), (17, 13, 19, 23), (12, 16, 22, 18), (20, 21, 27, 26), (23, 19, 25, 29), (18, 22, 28, 24), (20, 32, 44, 40), (20, 18, 38, 40), (41, 40, 44, 45), (37, 36, 42, 43), (21, 19, 39, 41), (0, 4, 36, 34), (21, 20, 40, 41), (32, 33, 45, 44), (5, 4, 36, 37), (31, 5, 37, 43), (33, 21, 41, 45), (37, 35, 1, 5), (30, 31, 43, 42), (4, 30, 42, 36), (39, 35, 37, 41), (40, 38, 34, 36), (47, 46, 70, 71), (49, 48, 52, 53), (2, 49, 53, 50), (48, 3, 51, 52), (3, 2, 50, 51), (48, 49, 57, 56), (49, 2, 54, 57), (3, 48, 56, 55), (2, 3, 55, 54), (56, 57, 61, 60), (57, 54, 58, 61), (55, 56, 60, 59), (54, 55, 59, 58), (60, 61, 65, 64), (61, 58, 62, 65), (59, 60, 64, 63), (58, 59, 63, 62), (64, 65, 69, 68), (65, 62, 66, 69), (63, 64, 68, 67), (62, 63, 67, 66), (75, 74, 73, 72)])
_uv = me_cube_026.uv_layers.new(name='UVMap')
_uv.uv.foreach_set('vector', [0.6344, 0.1821, 0.6344, 0.4908, 0.6133, 0.4908, 0.6133, 0.1821, 0.3583, 0.4908, 0.3583, 0.1821, 0.3793, 0.1821, 0.3793, 0.4908, 0.6547, 0.4552, 0.6547, 0.2038, 0.6502, 0.2147, 0.6502, 0.4595, 0.6133, 0.1821, 0.6133, 0.4908, 0.6133, 0.4908, 0.6133, 0.1821, 0.3793, 0.4908, 0.3793, 0.1821, 0.3793, 0.1821, 0.3793, 0.4908, 0.6344, 0.4908, 0.3583, 0.4908, 0.3793, 0.4908, 0.6133, 0.4908, 0.3583, 0.1821, 0.3583, 0.009627, 0.3793, 0.009627, 0.3793, 0.1821, 0.6344, 0.009627, 0.6344, 0.1821, 0.6133, 0.1821, 0.6133, 0.009627, 0.6133, 0.1821, 0.6133, 0.4908, 0.6107, 0.4933, 0.6107, 0.1908, 0.3793, 0.4908, 0.3793, 0.1821, 0.3814, 0.1908, 0.3814, 0.4933, 0.6133, 0.4908, 0.3793, 0.4908, 0.3793, 0.4908, 0.6133, 0.4908, 0.3793, 0.1821, 0.3793, 0.009627, 0.3793, 0.009627, 0.3793, 0.1821, 0.6133, 0.009627, 0.6133, 0.1821, 0.6133, 0.1821, 0.6133, 0.009627, 0.6133, 0.4908, 0.3793, 0.4908, 0.3814, 0.4933, 0.6107, 0.4933, 0.3793, 0.1821, 0.3793, 0.009627, 0.3814, 0.02175, 0.3814, 0.1908, 0.6133, 0.009627, 0.6133, 0.1821, 0.6107, 0.1908, 0.6107, 0.02175, 0.6133, 0.4908, 0.6133, 0.5143, 0.6154, 0.5127, 0.6154, 0.4888, 0.6133, 0.4908, 0.6133, 0.009627, 0.6154, 0.0, 0.6154, 0.4888, 0.3777, 0.4888, 0.6154, 0.4888, 0.6154, 0.5127, 0.3777, 0.5127, 0.3563, 0.4888, 0.6368, 0.4888, 0.6368, 0.5127, 0.3563, 0.5127, 0.3793, 0.4908, 0.3793, 0.009627, 0.3777, 6.845e-08, 0.3777, 0.4888, 0.6344, 0.009627, 0.6344, 0.4908, 0.6368, 0.4888, 0.6368, 0.0, 0.3793, 0.4908, 0.6133, 0.4908, 0.6154, 0.4888, 0.3777, 0.4888, 0.6133, 0.5143, 0.3793, 0.5143, 0.3777, 0.5127, 0.6154, 0.5127, 0.3583, 0.4908, 0.6344, 0.4908, 0.6368, 0.4888, 0.3563, 0.4888, 0.3583, 0.5143, 0.3583, 0.4908, 0.3563, 0.4888, 0.3563, 0.5127, 0.3793, 0.5143, 0.3793, 0.4908, 0.3777, 0.4888, 0.3777, 0.5127, 0.3563, 0.4888, 0.3563, 6.845e-08, 0.3583, 0.009627, 0.3583, 0.4908, 0.6344, 0.5143, 0.3583, 0.5143, 0.3563, 0.5127, 0.6368, 0.5127, 0.6344, 0.4908, 0.6344, 0.5143, 0.6368, 0.5127, 0.6368, 0.4888, 0.3777, 6.845e-08, 0.3563, 6.845e-08, 0.3563, 0.4888, 0.3777, 0.4888, 0.6154, 0.4888, 0.6154, 0.0, 0.6368, 0.0, 0.6368, 0.4888, 0.1057, 0.6404, 0.887, 0.6413, 1.0, 0.4937, 0.0, 0.4937, 0.7628, 0.9945, 0.2298, 0.9945, 0.2586, 0.9712, 0.734, 0.9712, 0.7628, 0.728, 0.7628, 0.9945, 0.734, 0.9712, 0.734, 0.7513, 0.2298, 0.9945, 0.2298, 0.728, 0.2586, 0.7513, 0.2586, 0.9712, 0.2298, 0.728, 0.7628, 0.728, 0.734, 0.7513, 0.2586, 0.7513, 0.2298, 0.9945, 0.7628, 0.9945, 0.7628, 0.9945, 0.2298, 0.9945, 0.7628, 0.9945, 0.7628, 0.728, 0.7628, 0.728, 0.7628, 0.9945, 0.2298, 0.728, 0.2298, 0.9945, 0.2298, 0.9945, 0.2298, 0.728, 0.7628, 0.728, 0.2298, 0.728, 0.2298, 0.728, 0.7628, 0.728, 0.2298, 0.9945, 0.7628, 0.9945, 0.7669, 1.0, 0.2262, 1.0, 0.7628, 0.9945, 0.7628, 0.728, 0.7669, 0.7296, 0.7669, 1.0, 0.2298, 0.728, 0.2298, 0.9945, 0.2262, 1.0, 0.2262, 0.7296, 0.7628, 0.728, 0.2298, 0.728, 0.2262, 0.7296, 0.7669, 0.7296, 0.2262, 1.0, 0.7669, 1.0, 0.736, 0.9737, 0.2571, 0.9737, 0.7669, 1.0, 0.7669, 0.7296, 0.736, 0.7559, 0.736, 0.9737, 0.2262, 0.7296, 0.2262, 1.0, 0.2571, 0.9737, 0.2571, 0.7559, 0.7669, 0.7296, 0.2262, 0.7296, 0.2571, 0.7559, 0.736, 0.7559, 0.2571, 0.9737, 0.736, 0.9737, 0.7347, 0.9531, 0.2818, 0.9531, 0.736, 0.9737, 0.736, 0.7559, 0.7347, 0.7472, 0.7347, 0.9531, 0.2571, 0.7559, 0.2571, 0.9737, 0.2818, 0.9531, 0.2818, 0.7472, 0.736, 0.7559, 0.2571, 0.7559, 0.2818, 0.7472, 0.7347, 0.7472, 0.9789, 0.5151, 0.9706, 0.5168, 0.01937, 0.5168, 0.01145, 0.5151])
me_cube_026.materials.append(mat_material_027)
me_cube_026.use_remesh_preserve_volume = False
me_cube_026.use_remesh_preserve_attributes = False
me_cube_026.use_mirror_vertex_groups = False
me_cube_026.update()
me_cube_025 = bpy.data.meshes.new('Cube.025')
me_cube_025.from_pydata([(1.0, 1.0, -1.0), (-1.0, -1.0, -1.0), (-1.0, 1.0, -1.0), (1.0, -1.0, -1.0), (1.0, 0.3333, -1.0), (1.0, -0.3333, -1.0), (-1.0, -0.3333, -1.0), (-1.0, 0.3333, -1.0), (-1.0, -0.2825, -1.0), (-1.0, 0.2825, -1.0), (-1.0, -0.2825, -1.0), (-1.0, 0.2825, -1.0), (-0.9624, -0.2825, -1.0), (-0.9624, 0.2825, -1.0), (-1.029, -0.3333, -1.0), (-1.029, 0.3333, -1.0), (-1.029, -0.2825, -1.0), (-1.029, 0.2825, -1.0), (-1.051, -1.04, -0.9989), (-1.051, 1.03, -0.9989), (1.001, 1.03, -0.9989), (1.001, -1.04, -0.9989), (-1.051, -1.04, -1.039), (-1.051, 1.03, -1.039), (1.001, 1.03, -1.039), (1.001, -1.04, -1.039)], [], [(0, 4, 7, 2), (4, 5, 6, 7), (7, 6, 8, 9), (9, 8, 10, 11), (11, 10, 12, 13), (6, 7, 15, 14), (10, 11, 17, 16), (23, 24, 20, 19), (24, 25, 21, 20), (25, 22, 18, 21), (18, 19, 20, 21), (25, 24, 23, 22), (5, 3, 1, 6)])
_uv = me_cube_025.uv_layers.new(name='UVMap')
_uv.uv.foreach_set('vector', [0.9996, 0.9856, 0.9996, 0.6636, 0.02484, 0.6636, 0.02484, 0.9856, 0.9996, 0.6636, 0.9996, 0.3415, 0.02484, 0.3415, 0.02484, 0.6636, 0.02484, 0.6636, 0.02484, 0.3415, 0.02484, 0.3661, 0.02484, 0.639, 0.02484, 0.639, 0.02484, 0.3661, 0.02484, 0.3661, 0.02484, 0.639, 0.02484, 0.639, 0.02484, 0.3661, 0.04314, 0.3661, 0.04314, 0.639, 0.02484, 0.3415, 0.02484, 0.6636, 0.01081, 0.6636, 0.01081, 0.3415, 0.02484, 0.3661, 0.02484, 0.639, 0.01081, 0.639, 0.01081, 0.3661, 0.001043, 0.9949, 0.9948, 0.9949, 1.0, 1.0, 0.0, 1.0, 0.9948, 0.9949, 0.9948, 0.001154, 1.0, 0.0, 1.0, 1.0, 0.9948, 0.001154, 0.001043, 0.001154, 0.0, 0.0, 1.0, 0.0, 0.0, 0.0, 0.0, 1.0, 1.0, 1.0, 1.0, 0.0, 0.9948, 0.001154, 0.9948, 0.9949, 0.001043, 0.9949, 0.001043, 0.001154, 0.9996, 0.3415, 0.9996, 0.01948, 0.02484, 0.01948, 0.02484, 0.3415])
me_cube_025.materials.append(mat_material_025)
me_cube_025.use_remesh_preserve_volume = False
me_cube_025.use_remesh_preserve_attributes = False
me_cube_025.use_mirror_vertex_groups = False
me_cube_025.update()
me_cube_024 = bpy.data.meshes.new('Cube.024')
me_cube_024.from_pydata([(-1.051, -1.04, -0.9989), (-1.051, 1.03, -0.9989), (-1.051, -1.04, -1.039), (-1.051, 1.03, -1.039), (-1.5, -1.04, -0.9989), (-1.5, 1.03, -0.9989), (-1.5, -1.04, -1.039), (-1.5, 1.03, -1.039), (-1.345, -0.8404, -1.022), (-1.345, -0.7476, -1.022), (-1.309, -0.7476, -1.022), (-1.309, -0.8404, -1.022), (-1.345, 0.7762, -1.022), (-1.345, 0.8691, -1.022), (-1.309, 0.8691, -1.022), (-1.309, 0.7762, -1.022)], [], [(1, 0, 4, 5), (6, 7, 5, 4), (3, 1, 5, 7), (2, 3, 7, 6), (0, 2, 6, 4), (8, 9, 10, 11), (12, 13, 14, 15)])
_uv = me_cube_024.uv_layers.new(name='UVMap')
_uv.uv.foreach_set('vector', [0.823, -0.2203, 0.177, -0.2203, 0.177, 1.227, 0.823, 1.227, 0.1778, 1.211, 0.8197, 1.211, 0.823, 1.227, 0.177, 1.227, 0.8197, -0.2272, 0.823, -0.2203, 0.823, 1.227, 0.8197, 1.211, 0.1778, -0.2272, 0.8197, -0.2272, 0.8197, 1.211, 0.1778, 1.211, 0.177, -0.2203, 0.1778, -0.2272, 0.1778, 1.211, 0.177, 1.227, 0.2396, 0.7199, 0.2685, 0.7199, 0.2685, 0.6033, 0.2396, 0.6033, 0.7423, 0.7199, 0.7712, 0.7199, 0.7712, 0.6033, 0.7423, 0.6033])
me_cube_024.materials.append(mat_material_026)
me_cube_024.use_remesh_preserve_volume = False
me_cube_024.use_remesh_preserve_attributes = False
me_cube_024.use_mirror_vertex_groups = False
me_cube_024.update()
me_cube_023 = bpy.data.meshes.new('Cube.023')
me_cube_023.from_pydata([], [], [])
_uv = me_cube_023.uv_layers.new(name='UVMap')
_uv.uv.foreach_set('vector', [])
me_cube_023.materials.append(mat_material_025)
me_cube_023.use_remesh_preserve_volume = False
me_cube_023.use_remesh_preserve_attributes = False
me_cube_023.use_mirror_vertex_groups = False
me_cube_023.update()
me_cube_022 = bpy.data.meshes.new('Cube.022')
me_cube_022.from_pydata([(-0.1847, -1.021, -0.4624), (-0.626, -1.021, -0.4624), (-0.1847, -1.021, 0.05532), (-0.626, -1.021, 0.05532), (-0.1473, -1.021, -0.5062), (-0.6634, -1.021, -0.5062), (-0.1473, -1.021, 0.09916), (-0.6634, -1.021, 0.09916)], [], [(3, 2, 6, 7), (1, 3, 7, 5), (2, 0, 4, 6), (0, 1, 5, 4)])
_uv = me_cube_022.uv_layers.new(name='UVMap')
_uv.uv.foreach_set('vector', [0.6084, 0.6734, 0.9694, 0.6734, 1.0, 0.726, 0.5778, 0.726, 0.6084, 0.05258, 0.6084, 0.6734, 0.5778, 0.726, 0.5778, 0.0, 0.9694, 0.6734, 0.9694, 0.05258, 1.0, 0.0, 1.0, 0.726, 0.9694, 0.05258, 0.6084, 0.05258, 0.5778, 0.0, 1.0, 0.0])
me_cube_022.materials.append(mat_material_024)
me_cube_022.use_remesh_preserve_volume = False
me_cube_022.use_remesh_preserve_attributes = False
me_cube_022.use_mirror_vertex_groups = False
me_cube_022.update()
me_cube_021 = bpy.data.meshes.new('Cube.021')
me_cube_021.from_pydata([(-1.0, -0.9435, 0.3384), (-1.0, -0.9435, 0.2757), (-1.403, -0.9435, 0.08982), (-1.403, -0.9435, 0.03183), (-1.246, -0.943, 0.1267), (-0.8584, -0.943, 0.1267), (-1.246, -0.943, 0.1733), (-0.8584, -0.943, 0.1733)], [], [(1, 0, 2, 3), (7, 6, 4, 5)])
_uv = me_cube_021.uv_layers.new(name='UVMap')
_uv.uv.foreach_set('vector', [0.3122, 0.9288, 0.3122, 1.0, 0.0, 0.7176, 0.0, 0.6517, 0.422, 0.8124, 0.1216, 0.8124, 0.1216, 0.7595, 0.422, 0.7595])
me_cube_021.materials.append(mat_material_024)
me_cube_021.use_remesh_preserve_volume = False
me_cube_021.use_remesh_preserve_attributes = False
me_cube_021.use_mirror_vertex_groups = False
me_cube_021.update()
me_cube_020 = bpy.data.meshes.new('Cube.020')
me_cube_020.from_pydata([(-1.403, -0.9435, 0.08982), (-1.403, 0.9435, 0.08982), (-1.403, -0.9435, 0.03183), (-1.403, 0.9435, 0.03183)], [], [(2, 0, 1, 3)])
_uv = me_cube_020.uv_layers.new(name='UVMap')
_uv.uv.foreach_set('vector', [0.2027, -0.341, 0.7973, -0.341, 0.7973, 1.341, 0.2027, 1.341])
me_cube_020.materials.append(mat_material_023)
me_cube_020.use_remesh_preserve_volume = False
me_cube_020.use_remesh_preserve_attributes = False
me_cube_020.use_mirror_vertex_groups = False
me_cube_020.update()
me_cube_019 = bpy.data.meshes.new('Cube.019')
me_cube_019.from_pydata([(-1.382, 0.9349, -0.01255), (-1.357, 0.9349, -0.01255), (-1.357, -0.9173, -0.01255), (-1.382, -0.9173, -0.01255), (-1.382, 0.9349, 0.06322), (-1.357, 0.9349, 0.06322), (-1.357, -0.9173, 0.06322), (-1.382, -0.9173, 0.06322)], [], [(4, 5, 1, 0), (5, 6, 2, 1), (6, 7, 3, 2), (7, 4, 0, 3), (0, 1, 2, 3)])
_uv = me_cube_019.uv_layers.new(name='UVMap')
_uv.uv.foreach_set('vector', [0.0, 1.0, 0.009446, 0.9324, 0.009446, 0.0, 0.0, 0.04771, 0.009446, 0.9324, 0.9886, 0.9324, 0.9886, 0.0, 0.009446, 0.0, 0.9886, 0.9324, 1.0, 1.0, 1.0, 0.04771, 0.9886, 0.0, 1.0, 1.0, 0.0, 1.0, 0.0, 0.04771, 1.0, 0.04771, 0.0, 0.04771, 0.009446, 0.0, 0.9886, 0.0, 1.0, 0.04771])
me_cube_019.materials.append(mat_material_021)
me_cube_019.use_remesh_preserve_volume = False
me_cube_019.use_remesh_preserve_attributes = False
me_cube_019.use_mirror_vertex_groups = False
me_cube_019.update()
me_cube_018 = bpy.data.meshes.new('Cube.018')
me_cube_018.from_pydata([], [], [])
_uv = me_cube_018.uv_layers.new(name='UV coord')
_uv.uv.foreach_set('vector', [])
me_cube_018.materials.append(mat_material_007)
me_cube_018.use_remesh_preserve_volume = False
me_cube_018.use_remesh_preserve_attributes = False
me_cube_018.use_mirror_vertex_groups = False
me_cube_018.update()
me_cube_017 = bpy.data.meshes.new('Cube.017')
me_cube_017.from_pydata([(-1.345, -0.8404, -1.022), (-1.345, -0.7476, -1.022), (-1.309, -0.7476, -1.022), (-1.309, -0.8404, -1.022), (-1.345, -0.8404, 0.09512), (-1.345, -0.7476, 0.09512), (-1.309, -0.7476, 0.09512), (-1.309, -0.8404, 0.09512), (-1.345, 0.7762, -1.022), (-1.345, 0.8691, -1.022), (-1.309, 0.8691, -1.022), (-1.309, 0.7762, -1.022), (-1.345, 0.7762, 0.09512), (-1.345, 0.8691, 0.09512), (-1.309, 0.8691, 0.09512), (-1.309, 0.7762, 0.09512)], [], [(4, 5, 1, 0), (5, 6, 2, 1), (6, 7, 3, 2), (7, 4, 0, 3), (12, 13, 9, 8), (13, 14, 10, 9), (14, 15, 11, 10), (15, 12, 8, 11)])
_uv = me_cube_017.uv_layers.new(name='UVMap')
_uv.uv.foreach_set('vector', [1.01, 0.475, 1.01, 0.6098, 0.1327, 0.6098, 0.1327, 0.475, 1.01, 0.6098, 0.9988, 0.6379, 0.1474, 0.6379, 0.1327, 0.6098, 0.9988, 0.6379, 0.9988, 0.5071, 0.1474, 0.5071, 0.1474, 0.6379, 0.9988, 0.5071, 1.01, 0.475, 0.1327, 0.475, 0.1474, 0.5071, 0.05429, 1.0, 0.0, 1.0, 0.0, 0.0, 0.05429, 0.0, 0.0, 1.0, 0.01625, 0.9875, 0.01625, 0.0167, 0.0, 0.0, 0.01625, 0.9875, 0.06896, 0.9875, 0.06896, 0.0167, 0.01625, 0.0167, 0.06896, 0.9875, 0.05429, 1.0, 0.05429, 0.0, 0.06896, 0.0167])
me_cube_017.materials.append(mat_material_020)
me_cube_017.use_remesh_preserve_volume = False
me_cube_017.use_remesh_preserve_attributes = False
me_cube_017.use_mirror_vertex_groups = False
me_cube_017.update()
me_cube_016 = bpy.data.meshes.new('Cube.016')
me_cube_016.from_pydata([(-1.0, -1.0, 1.105), (-1.0, 1.0, 1.105), (-1.0, -0.3333, 1.204), (-1.0, 0.3333, 1.204), (-0.9137, 1.0, 1.105), (-0.9137, -1.0, 1.105), (-0.9137, 0.3333, 1.204), (-0.9137, -0.3333, 1.204)], [], [(7, 2, 0, 5), (4, 1, 3, 6), (6, 3, 2, 7)])
_uv = me_cube_016.uv_layers.new(name='UVMap')
_uv.uv.foreach_set('vector', [0.204, 0.3726, 0.204, 0.5138, -0.3433, 0.5129, -0.3433, 0.3753, 1.347, 0.3753, 1.347, 0.5129, 0.7824, 0.5138, 0.7824, 0.3726, 0.7824, 0.3726, 0.7824, 0.5138, 0.204, 0.5138, 0.204, 0.3726])
me_cube_016.materials.append(mat_material_019)
me_cube_016.use_remesh_preserve_volume = False
me_cube_016.use_remesh_preserve_attributes = False
me_cube_016.use_mirror_vertex_groups = False
me_cube_016.update()
me_cube_015 = bpy.data.meshes.new('Cube.015')
me_cube_015.from_pydata([(-1.0, -1.0, 1.105), (-1.0, 1.0, 1.105), (-1.0, -0.3333, 1.204), (-1.0, 0.3333, 1.204), (-0.9137, 1.0, 1.105), (-0.9137, -1.0, 1.105), (-0.9137, 0.3333, 1.204), (-0.9137, -0.3333, 1.204), (-0.9137, 0.3333, 1.046), (-0.9137, -0.3333, 1.046), (-0.9137, 1.0, 0.9721), (-0.9137, -1.0, 0.9721), (-1.0, 0.6436, 0.9892), (-1.0, -0.6436, 0.9892), (-1.0, -1.0, 0.9721), (-1.0, 1.0, 0.9721)], [], [(11, 9, 7, 5), (8, 10, 4, 6), (9, 8, 6, 7), (12, 13, 2, 3), (13, 14, 0, 2), (15, 12, 3, 1)])
_uv = me_cube_015.uv_layers.new(name='UVMap')
_uv.uv.foreach_set('vector', [-0.2184, 0.6879, 0.2584, 0.5818, 0.2584, 0.3552, -0.2184, 0.4967, 0.7353, 0.5818, 1.212, 0.6879, 1.212, 0.4967, 0.7353, 0.3552, 0.2584, 0.5818, 0.7353, 0.5818, 0.7353, 0.3552, 0.2584, 0.3552, 0.9713, 0.6311, 0.01802, 0.6311, 0.2478, 0.3121, 0.7415, 0.3121, 0.01802, 0.6311, -0.2459, 0.6565, -0.2459, 0.4585, 0.2478, 0.3121, 1.235, 0.6565, 0.9713, 0.6311, 0.7415, 0.3121, 1.235, 0.4585])
me_cube_015.materials.append(mat_material_017)
me_cube_015.use_remesh_preserve_volume = False
me_cube_015.use_remesh_preserve_attributes = False
me_cube_015.use_mirror_vertex_groups = False
me_cube_015.update()
me_cube_014 = bpy.data.meshes.new('Cube.014')
me_cube_014.from_pydata([(-1.002, -1.023, -1.107), (-1.002, -0.9009, -1.107), (-0.9096, -0.9009, -1.107), (-0.9096, -1.023, -1.107), (-1.002, -1.023, 1.134), (-1.002, -0.9009, 1.134), (-0.9096, -0.9009, 1.134), (-0.9096, -1.023, 1.134), (-1.009, 0.8933, -1.093), (-1.009, 1.013, -1.093), (-0.915, 1.013, -1.093), (-0.915, 0.8933, -1.093), (-1.009, 0.8933, 1.121), (-1.009, 1.013, 1.121), (-0.915, 1.013, 1.121), (-0.915, 0.8933, 1.121)], [], [(4, 5, 1, 0), (5, 6, 2, 1), (6, 7, 3, 2), (7, 4, 0, 3), (0, 1, 2, 3), (7, 6, 5, 4), (12, 13, 9, 8), (13, 14, 10, 9), (14, 15, 11, 10), (15, 12, 8, 11), (8, 9, 10, 11), (15, 14, 13, 12)])
_uv = me_cube_014.uv_layers.new(name='UVMap')
_uv.uv.foreach_set('vector', [1.0, 1.0, 0.9399, 1.0, 0.9399, 0.0, 1.0, 0.0, 0.9399, 1.0, 0.9232, 0.9875, 0.9232, 0.02263, 0.9399, 0.0, 0.9232, 0.9875, 0.9812, 0.9875, 0.9812, 0.02263, 0.9232, 0.02263, 0.9812, 0.9875, 1.0, 1.0, 1.0, 0.0, 0.9812, 0.02263, 1.0, 0.0, 0.9399, 0.0, 0.9232, 0.02263, 0.9812, 0.02263, 0.9812, 0.9875, 0.9232, 0.9875, 0.9399, 1.0, 1.0, 1.0, 0.059, 0.9949, 0.0, 0.9949, 0.0, 0.004325, 0.059, 0.004325, 0.0, 0.9949, 0.01669, 0.9823, 0.01669, 0.02722, 0.0, 0.004325, 0.01669, 0.9823, 0.07358, 0.9823, 0.07358, 0.02722, 0.01669, 0.02722, 0.07358, 0.9823, 0.059, 0.9949, 0.059, 0.004325, 0.07358, 0.02722, 0.059, 0.004325, 0.0, 0.004325, 0.01669, 0.02722, 0.07358, 0.02722, 0.07358, 0.9823, 0.01669, 0.9823, 0.0, 0.9949, 0.059, 0.9949])
me_cube_014.materials.append(mat_material_018)
me_cube_014.use_remesh_preserve_volume = False
me_cube_014.use_remesh_preserve_attributes = False
me_cube_014.use_mirror_vertex_groups = False
me_cube_014.update()
me_cube_013 = bpy.data.meshes.new('Cube.013')
me_cube_013.from_pydata([], [], [])
_uv = me_cube_013.uv_layers.new(name='UVMap')
_uv.uv.foreach_set('vector', [])
me_cube_013.materials.append(mat_material_016)
me_cube_013.use_remesh_preserve_volume = False
me_cube_013.use_remesh_preserve_attributes = False
me_cube_013.use_mirror_vertex_groups = False
me_cube_013.update()
me_cube_012 = bpy.data.meshes.new('Cube.012')
me_cube_012.from_pydata([(-1.0, -0.9435, 0.3384), (-1.0, 0.9435, 0.3402), (-1.403, -0.9435, 0.08982), (-1.403, 0.9435, 0.08982)], [], [(0, 1, 3, 2)])
_uv = me_cube_012.uv_layers.new(name='UVMap')
_uv.uv.foreach_set('vector', [-0.7414, -0.1864, 1.742, -0.1864, 1.741, 0.4378, -0.7417, 0.4365])
me_cube_012.materials.append(mat_material_015)
me_cube_012.use_remesh_preserve_volume = False
me_cube_012.use_remesh_preserve_attributes = False
me_cube_012.use_mirror_vertex_groups = False
me_cube_012.update()
me_cube_011 = bpy.data.meshes.new('Cube.011')
me_cube_011.from_pydata([(-0.9624, -0.2825, -1.0), (-0.9624, 0.2825, -1.0), (-0.9624, -0.2825, -0.02823), (-0.9624, 0.2825, -0.02823), (-0.9624, -0.2825, -0.6517), (-0.9624, 0.2825, -0.6517)], [], [(4, 2, 3, 5), (0, 4, 5, 1)])
_uv = me_cube_011.uv_layers.new(name='UVMap')
_uv.uv.foreach_set('vector', [0.7114, 0.3157, 0.7114, 0.9405, 0.2886, 0.9405, 0.2886, 0.3157, 0.7114, 0.003549, 0.7114, 0.3157, 0.2886, 0.3157, 0.2886, 0.003549])
me_cube_011.materials.append(mat_material_014)
me_cube_011.use_remesh_preserve_volume = False
me_cube_011.use_remesh_preserve_attributes = False
me_cube_011.use_mirror_vertex_groups = False
me_cube_011.update()
me_cube_010 = bpy.data.meshes.new('Cube.010')
me_cube_010.from_pydata([(-0.1606, 0.8111, -0.4953), (-0.6408, 0.8111, -0.4953), (-0.1606, 0.8111, 0.08821), (-0.6408, 0.8111, 0.08821)], [], [(1, 3, 2, 0)])
_uv = me_cube_010.uv_layers.new(name='UVMap')
_uv.uv.foreach_set('vector', [0.7241, 0.06364, 0.7241, 0.9364, 0.2759, 0.9364, 0.2759, 0.06364])
me_cube_010.materials.append(mat_material_013)
me_cube_010.use_remesh_preserve_volume = False
me_cube_010.use_remesh_preserve_attributes = False
me_cube_010.use_mirror_vertex_groups = False
me_cube_010.update()
me_cube_009 = bpy.data.meshes.new('Cube.009')
me_cube_009.from_pydata([(-0.1847, -0.8628, -0.4624), (-0.626, -0.8628, -0.4624), (-0.1847, -0.8628, 0.05532), (-0.626, -0.8628, 0.05532)], [], [(0, 2, 3, 1)])
_uv = me_cube_009.uv_layers.new(name='UVMap')
_uv.uv.foreach_set('vector', [0.7331, 0.1513, 0.7331, 0.9097, 0.2865, 0.9097, 0.2865, 0.1513])
me_cube_009.materials.append(mat_material_007)
me_cube_009.use_remesh_preserve_volume = False
me_cube_009.use_remesh_preserve_attributes = False
me_cube_009.use_mirror_vertex_groups = False
me_cube_009.update()
me_cube_008 = bpy.data.meshes.new('Cube.008')
me_cube_008.from_pydata([(-0.9396, 0.9382, -0.1114), (-0.9396, 0.3952, -0.1114), (-0.9396, 0.3952, -0.5965), (-0.9396, 0.9382, -0.5965)], [], [(2, 1, 0, 3)])
_uv = me_cube_008.uv_layers.new(name='UVMap')
_uv.uv.foreach_set('vector', [0.7291, 0.09798, 0.7291, 0.9427, 0.2709, 0.9427, 0.2709, 0.09798])
me_cube_008.materials.append(mat_material_012)
me_cube_008.use_remesh_preserve_volume = False
me_cube_008.use_remesh_preserve_attributes = False
me_cube_008.use_mirror_vertex_groups = False
me_cube_008.update()
me_cube_007 = bpy.data.meshes.new('Cube.007')
me_cube_007.from_pydata([(-0.95, -0.9509, -0.1001), (-0.95, -0.3825, -0.1001), (-0.95, -0.3825, -0.6078), (-0.95, -0.9509, -0.6078)], [], [(3, 0, 1, 2)])
_uv = me_cube_007.uv_layers.new(name='UVMap')
_uv.uv.foreach_set('vector', [0.7189, 0.1395, 0.7189, 0.9216, 0.3107, 0.9216, 0.3107, 0.1395])
me_cube_007.materials.append(mat_material_011)
me_cube_007.use_remesh_preserve_volume = False
me_cube_007.use_remesh_preserve_attributes = False
me_cube_007.use_mirror_vertex_groups = False
me_cube_007.update()
me_cube_006 = bpy.data.meshes.new('Cube.006')
me_cube_006.from_pydata([(-1.0, -0.5741, 0.498), (-1.0, 0.5741, 0.498), (-1.0, 0.5741, 0.9421), (-1.0, -0.5741, 0.9421)], [], [(1, 0, 3, 2)])
_uv = me_cube_006.uv_layers.new(name='UVMap')
_uv.uv.foreach_set('vector', [0.0, 0.0, 1.0, 0.0, 1.0, 1.0, 0.0, 1.0])
me_cube_006.materials.append(mat_material_010)
me_cube_006.use_remesh_preserve_volume = False
me_cube_006.use_remesh_preserve_attributes = False
me_cube_006.use_mirror_vertex_groups = False
me_cube_006.update()
me_cube_005 = bpy.data.meshes.new('Cube.005')
me_cube_005.from_pydata([(-1.0, -1.0, 0.5725), (-1.0, 1.0, 0.5725), (-1.0, -0.6436, 0.4509), (-1.0, 0.6436, 0.4509), (-1.0, -1.0, 0.3517), (-1.0, 1.0, 0.3517), (-1.0, -0.9435, 0.3384), (-1.0, 0.9435, 0.3402), (-0.9137, 1.0, 0.5725), (-0.9137, -1.0, 0.5725), (-0.9137, 0.3333, 0.5725), (-0.9137, -0.3333, 0.5725), (-0.9137, 0.3333, 1.046), (-0.9137, -0.3333, 1.046), (-0.9137, 1.0, 0.9721), (-0.9137, -1.0, 0.9721), (-1.0, 0.6436, 0.9892), (-1.0, -0.6436, 0.9892), (-1.0, -1.0, 0.9721), (-1.0, 1.0, 0.9721)], [], [(7, 3, 1, 5), (4, 0, 2, 6), (6, 2, 3, 7), (9, 11, 13, 15), (10, 8, 14, 12), (11, 10, 12, 13), (2, 0, 18, 17), (1, 3, 16, 19)])
_uv = me_cube_005.uv_layers.new(name='UVMap')
_uv.uv.foreach_set('vector', [0.07317, 1.549, 0.1828, 1.215, 0.3032, 1.611, 0.08448, 1.611, 0.08448, -0.6113, 0.3032, -0.6113, 0.1828, -0.2152, 0.07138, -0.5485, 0.07138, -0.5485, 0.1828, -0.2152, 0.1828, 1.215, 0.07317, 1.549, 0.2958, -0.5701, 0.2958, 0.1455, 0.7489, 0.1455, 0.6782, -0.5701, 0.2958, 0.8611, 0.2958, 1.577, 0.6782, 1.577, 0.7489, 0.8611, 0.2958, 0.1455, 0.2958, 0.8611, 0.7489, 0.8611, 0.7489, 0.1455, 0.1828, -0.2152, 0.3032, -0.6113, 0.6991, -0.6113, 0.716, -0.2152, 0.3032, 1.611, 0.1828, 1.215, 0.716, 1.215, 0.6991, 1.611])
me_cube_005.materials.append(mat_material_008)
me_cube_005.use_remesh_preserve_volume = False
me_cube_005.use_remesh_preserve_attributes = False
me_cube_005.use_mirror_vertex_groups = False
me_cube_005.update()
me_cube_004 = bpy.data.meshes.new('Cube.004')
me_cube_004.from_pydata([(-1.0, -1.0, -1.0), (-1.0, 1.0, -1.0), (-1.0, -0.3333, -1.0), (-1.0, 0.3333, -1.0), (-1.0, -1.0, -0.05618), (-1.0, 1.0, -0.05618), (-1.0, -0.3333, -0.02823), (-1.0, 0.3333, -0.02823), (-1.0, -0.3333, -0.6517), (-1.0, 0.3333, -0.6517), (-1.0, -1.0, -0.6517), (-1.0, 1.0, -0.6517), (-1.0, 0.9382, -0.1114), (-1.0, 0.3952, -0.1114), (-1.0, 0.3952, -0.5965), (-1.0, 0.9382, -0.5965), (-1.0, -0.9509, -0.1001), (-1.0, -0.3825, -0.1001), (-1.0, -0.3825, -0.6078), (-1.0, -0.9509, -0.6078), (-1.0, -1.0, 0.2658), (-1.0, 1.0, 0.2658), (-1.0, -0.9435, 0.2757), (-1.0, 0.9435, 0.2739)], [], [(11, 9, 14, 15), (8, 10, 19, 18), (3, 9, 11, 1), (0, 10, 8, 2), (5, 11, 15, 12), (9, 7, 13, 14), (7, 5, 12, 13), (10, 4, 16, 19), (6, 8, 18, 17), (4, 6, 17, 16), (7, 23, 21, 5), (4, 20, 22, 6), (6, 22, 23, 7)])
_uv = me_cube_004.uv_layers.new(name='UVMap')
_uv.uv.foreach_set('vector', [0.3064, 1.606, 0.3064, 0.8686, 0.3433, 0.937, 0.3433, 1.538, 0.3064, 0.1314, 0.3064, -0.6059, 0.3357, -0.5516, 0.3357, 0.07702, 0.07344, 0.8686, 0.3064, 0.8686, 0.3064, 1.606, 0.07344, 1.606, 0.07344, -0.6059, 0.3064, -0.6059, 0.3064, 0.1314, 0.07344, 0.1314, 0.7046, 1.606, 0.3064, 1.606, 0.3433, 1.538, 0.6677, 1.538, 0.3064, 0.8686, 0.7233, 0.8686, 0.6677, 0.937, 0.3433, 0.937, 0.7233, 0.8686, 0.7046, 1.606, 0.6677, 1.538, 0.6677, 0.937, 0.3064, -0.6059, 0.7046, -0.6059, 0.6753, -0.5516, 0.3357, -0.5516, 0.7233, 0.1314, 0.3064, 0.1314, 0.3357, 0.07702, 0.6753, 0.07702, 0.7046, -0.6059, 0.7233, 0.1314, 0.6753, 0.07702, 0.6753, -0.5516, 0.7233, 0.8686, 0.9253, 1.543, 0.9199, 1.606, 0.7046, 1.606, 0.7046, -0.6059, 0.9199, -0.6059, 0.9266, -0.5435, 0.7233, 0.1314, 0.7233, 0.1314, 0.9266, -0.5435, 0.9253, 1.543, 0.7233, 0.8686])
me_cube_004.materials.append(mat_material_006)
me_cube_004.use_remesh_preserve_volume = False
me_cube_004.use_remesh_preserve_attributes = False
me_cube_004.use_mirror_vertex_groups = False
me_cube_004.update()
me_cube_003 = bpy.data.meshes.new('Cube.003')
me_cube_003.from_pydata([(1.0, 1.0, -1.0), (-1.0, 1.0, -1.0), (1.0, 1.0, 0.3436), (-1.0, 1.0, 0.5725), (-0.1606, 0.9584, -0.4953), (-0.6408, 0.9584, -0.4953), (-0.1579, 0.961, 0.09028), (-0.6408, 0.9584, 0.08821), (-1.0, 1.0, -0.05618), (-0.6408, 0.9584, -0.2199), (-1.0, 1.0, -0.6517), (-0.6408, 0.9584, -0.3936), (-1.0, 1.0, 0.3517), (-0.6408, 0.9584, -0.1009), (-1.0, 1.0, 0.2658), (-0.6408, 0.9584, -0.126), (-0.9137, 1.0, 0.5725), (-0.6199, 0.9585, 0.0883)], [], [(16, 2, 6, 17), (12, 3, 7, 13), (2, 0, 4, 6), (0, 1, 5, 4), (10, 8, 9, 11), (1, 10, 11, 5), (14, 12, 13, 15), (8, 14, 15, 9), (3, 16, 17, 7)])
_uv = me_cube_003.uv_layers.new(name='UVMap')
_uv.uv.foreach_set('vector', [-0.003168, 1.801, 0.1589, -0.9606, 0.3458, 0.7088, 0.3477, 1.363, 0.1532, 1.926, -0.003168, 1.926, 0.3478, 1.393, 0.4792, 1.393, 0.1589, -0.9606, 1.11, -0.9606, 0.7533, 0.7125, 0.3458, 0.7088, 1.11, -0.9606, 1.11, 1.926, 0.7533, 1.393, 0.7533, 0.7125, 0.8636, 1.926, 0.442, 1.926, 0.5619, 1.393, 0.6827, 1.393, 1.11, 1.926, 0.8636, 1.926, 0.6827, 1.393, 0.7533, 1.393, 0.214, 1.926, 0.1532, 1.926, 0.4792, 1.393, 0.4966, 1.393, 0.442, 1.926, 0.214, 1.926, 0.4966, 1.393, 0.5619, 1.393, -0.003168, 1.926, -0.003168, 1.801, 0.3477, 1.363, 0.3478, 1.393])
me_cube_003.materials.append(mat_material_005)
me_cube_003.use_remesh_preserve_volume = False
me_cube_003.use_remesh_preserve_attributes = False
me_cube_003.use_mirror_vertex_groups = False
me_cube_003.update()
me_cube_002 = bpy.data.meshes.new('Cube.002')
me_cube_002.from_pydata([(1.0, 1.0, -1.0), (1.0, 1.0, 0.3436), (1.0, -1.0, -1.0), (1.0, -1.0, 0.3436), (1.0, 0.3333, -1.0), (1.0, -0.3333, -1.0), (1.0, 0.3333, 0.3436), (1.0, -0.3333, 0.3436)], [], [(0, 1, 6, 4), (4, 6, 7, 5), (5, 7, 3, 2)])
_uv = me_cube_002.uv_layers.new(name='UVMap')
_uv.uv.foreach_set('vector', [0.7185, 1.765, 0.2464, 1.765, 0.2464, 0.8463, 0.7185, 0.8463, 0.7185, 0.8463, 0.2464, 0.8463, 0.2464, -0.0723, 0.7185, -0.0723, 0.7185, -0.0723, 0.2464, -0.0723, 0.2464, -0.9909, 0.7185, -0.9909])
me_cube_002.materials.append(mat_material_030)
me_cube_002.use_remesh_preserve_volume = False
me_cube_002.use_remesh_preserve_attributes = False
me_cube_002.use_mirror_vertex_groups = False
me_cube_002.update()
me_cube_001 = bpy.data.meshes.new('Cube.001')
me_cube_001.from_pydata([(-1.0, -1.0, 0.5725), (1.0, -1.0, -1.0), (-1.0, -1.0, -1.0), (1.0, -1.0, 0.3436), (-0.1473, -0.9752, -0.5062), (-0.6634, -0.9752, -0.5062), (-0.1473, -0.9752, 0.09916), (-0.6634, -0.9752, 0.09916), (-0.9137, -1.0, 0.5725)], [], [(3, 1, 4, 6), (2, 5, 4, 1), (7, 8, 0, 2, 5), (8, 7, 6, 3)])
_uv = me_cube_001.uv_layers.new(name='UVMap')
_uv.uv.foreach_set('vector', [0.8746, -0.87, -0.02843, -0.87, 0.3041, 0.7014, 0.7077, 0.7014, -0.02843, 1.87, 0.3041, 1.403, 0.3041, 0.7014, -0.02843, -0.87, 0.7077, 1.403, 1.028, 1.752, 1.028, 1.87, -0.02843, 1.87, 0.3041, 1.403, 1.028, 1.752, 0.7077, 1.403, 0.7077, 0.7014, 0.8746, -0.87])
me_cube_001.materials.append(mat_material_003)
me_cube_001.use_remesh_preserve_volume = False
me_cube_001.use_remesh_preserve_attributes = False
me_cube_001.use_mirror_vertex_groups = False
me_cube_001.update()
me_cube = bpy.data.meshes.new('Cube')
me_cube.from_pydata([(-1.0, -1.0, 0.5725), (-1.0, 1.0, 0.5725), (-0.1847, -0.9752, -0.4624), (-0.626, -0.9752, -0.4624), (-0.1847, -0.9752, 0.05532), (-0.626, -0.9752, 0.05532), (-0.1847, -0.8352, -0.4624), (-0.626, -0.8352, -0.4624), (-0.1847, -0.8352, 0.05532), (-0.626, -0.8352, 0.05532), (-0.1473, -0.9752, -0.5062), (-0.6634, -0.9752, -0.5062), (-0.1473, -0.9752, 0.09916), (-0.6634, -0.9752, 0.09916), (-0.1847, -1.021, -0.4624), (-0.626, -1.021, -0.4624), (-0.1847, -1.021, 0.05532), (-0.626, -1.021, 0.05532), (-0.1473, -1.021, -0.5062), (-0.6634, -1.021, -0.5062), (-0.1473, -1.021, 0.09916), (-0.6634, -1.021, 0.09916), (1.0, -1.0, -1.0), (-1.0, -1.0, -1.0), (1.0, -1.0, 0.3436), (-1.0, -1.0, 0.5725), (-0.1847, -0.9752, -0.4624), (-0.626, -0.9752, -0.4624), (-0.1847, -0.9752, 0.05532), (-0.626, -0.9752, 0.05532), (-0.1847, -0.8352, -0.4624), (-0.626, -0.8352, -0.4624), (-0.1847, -0.8352, 0.05532), (-0.626, -0.8352, 0.05532), (-0.1473, -0.9752, -0.5062), (-0.6634, -0.9752, -0.5062), (-0.1473, -0.9752, 0.09916), (-0.6634, -0.9752, 0.09916), (-0.1847, -1.021, -0.4624), (-0.626, -1.021, -0.4624), (-0.1847, -1.021, 0.05532), (-0.626, -1.021, 0.05532), (-0.1473, -1.021, -0.5062), (-0.6634, -1.021, -0.5062), (-0.1473, -1.021, 0.09916), (-0.6634, -1.021, 0.09916), (-1.0, 0.9382, -0.1114), (-1.0, 0.3952, -0.1114), (-1.0, 0.3952, -0.5965), (-1.0, 0.9382, -0.5965), (-0.9396, 0.9382, -0.1114), (-0.9396, 0.3952, -0.1114), (-0.9396, 0.3952, -0.5965), (-0.9396, 0.9382, -0.5965), (-1.0, -0.9509, -0.1001), (-1.0, -0.3825, -0.1001), (-1.0, -0.3825, -0.6078), (-1.0, -0.9509, -0.6078), (-0.95, -0.9509, -0.1001), (-0.95, -0.3825, -0.1001), (-0.95, -0.3825, -0.6078), (-0.95, -0.9509, -0.6078), (-1.0, -1.0, 0.3517), (-1.0, 1.0, 0.3517), (-1.0, -0.9435, 0.3384), (-1.0, 0.9435, 0.3402), (-1.0, -1.0, 0.2658), (-1.0, 1.0, 0.2658), (-1.0, -0.9435, 0.2757), (-1.0, 0.9435, 0.2739), (-0.9137, 1.0, 0.5725), (-0.9137, -1.0, 0.5725), (-1.0, -1.0, 1.105), (-1.0, 1.0, 1.105), (-1.0, -1.0, 1.105), (-0.9137, 1.0, 1.105), (-0.9137, -1.0, 1.105), (-0.9137, 1.0, 0.9721), (-0.9137, -1.0, 0.9721), (-1.0, -1.0, 0.9721), (-1.0, 1.0, 0.9721), (-1.403, 0.9435, 0.08982), (-1.403, 0.9435, 0.03183), (-1.246, -0.943, 0.1267), (-1.246, -0.9086, 0.1267), (-0.8584, -0.9086, 0.1267), (-0.8584, -0.943, 0.1267), (-1.246, -0.943, 0.1733), (-1.246, -0.9086, 0.1733), (-0.8584, -0.9086, 0.1733), (-0.8584, -0.943, 0.1733), (-1.246, 0.9045, 0.1267), (-1.246, 0.9389, 0.1267), (-0.8584, 0.9389, 0.1267), (-0.8584, 0.9045, 0.1267), (-1.246, 0.9045, 0.1733), (-1.246, 0.9389, 0.1733), (-0.8584, 0.9389, 0.1733), (-0.8584, 0.9045, 0.1733), (-1.345, -0.8404, 0.09512), (-1.345, -0.7476, 0.09512), (-1.309, -0.7476, 0.09512), (-1.309, -0.8404, 0.09512), (-1.345, 0.7762, 0.09512), (-1.345, 0.8691, 0.09512), (-1.309, 0.8691, 0.09512), (-1.309, 0.7762, 0.09512)], [(23, 66), (66, 25), (25, 74)], [(4, 5, 9, 8), (6, 8, 9, 7), (5, 3, 7, 9), (2, 4, 8, 6), (3, 2, 6, 7), (11, 10, 18, 19), (10, 12, 20, 18), (13, 11, 19, 21), (12, 13, 21, 20), (17, 16, 20, 21), (15, 17, 21, 19), (16, 14, 18, 20), (14, 15, 19, 18), (5, 4, 16, 17), (3, 5, 17, 15), (4, 2, 14, 16), (2, 3, 15, 14), (28, 29, 33, 32), (29, 27, 31, 33), (26, 28, 32, 30), (27, 26, 30, 31), (35, 34, 42, 43), (34, 36, 44, 42), (37, 35, 43, 45), (36, 37, 45, 44), (29, 28, 40, 41), (27, 29, 41, 39), (28, 26, 38, 40), (26, 27, 39, 38), (49, 48, 52, 53), (46, 49, 53, 50), (48, 47, 51, 52), (47, 46, 50, 51), (56, 57, 61, 60), (57, 54, 58, 61), (54, 55, 59, 58), (69, 65, 63, 67), (66, 62, 64, 68), (79, 78, 76, 72), (77, 80, 73, 75), (0, 71, 78, 79), (70, 1, 80, 77), (65, 69, 82, 81), (87, 88, 84, 83), (88, 89, 85, 84), (89, 90, 86, 85), (83, 84, 85, 86), (90, 89, 88, 87), (95, 96, 92, 91), (96, 97, 93, 92), (97, 98, 94, 93), (98, 95, 91, 94), (91, 92, 93, 94), (98, 97, 96, 95), (102, 101, 100, 99), (106, 105, 104, 103), (24, 71, 0, 62, 25, 23, 22)])
_uv = me_cube.uv_layers.new(name='UVMap')
_uv.uv.foreach_set('vector', [0.0, 0.0, 0.0, 0.0, 0.0, 0.0, 0.0, 0.0, 0.0, 0.0, 0.0, 0.0, 0.0, 0.0, 0.0, 0.0, 0.0, 0.0, 0.0, 0.0, 0.0, 0.0, 0.0, 0.0, 0.0, 0.0, 0.0, 0.0, 0.0, 0.0, 0.0, 0.0, 0.0, 0.0, 0.0, 0.0, 0.0, 0.0, 0.0, 0.0, 0.0, 0.0, 0.0, 0.0, 0.0, 0.0, 0.0, 0.0, 0.0, 0.0, 0.0, 0.0, 0.0, 0.0, 0.0, 0.0, 0.0, 0.0, 0.0, 0.0, 0.0, 0.0, 0.0, 0.0, 0.0, 0.0, 0.0, 0.0, 0.0, 0.0, 0.0, 0.0, 0.2583, 0.2928, 0.3951, 0.2928, 0.4067, 0.3157, 0.2468, 0.3157, 0.2583, 0.02293, 0.2583, 0.2928, 0.2468, 0.3157, 0.2468, 7.368e-05, 0.3951, 0.2928, 0.3951, 0.02293, 0.4067, 7.356e-05, 0.4067, 0.3157, 0.3951, 0.02293, 0.2583, 0.02293, 0.2468, 7.368e-05, 0.4067, 7.356e-05, 0.0, 0.0, 0.0, 0.0, 0.0, 0.0, 0.0, 0.0, 0.0, 0.0, 0.0, 0.0, 0.0, 0.0, 0.0, 0.0, 0.0, 0.0, 0.0, 0.0, 0.0, 0.0, 0.0, 0.0, 0.0, 0.0, 0.0, 0.0, 0.0, 0.0, 0.0, 0.0, 0.0, 0.0, 0.0, 0.0, 0.0, 0.0, 0.0, 0.0, 0.2032, 0.7699, 0.2032, 0.5, 0.2466, 0.5, 0.2466, 0.7699, 0.2032, 0.2699, 0.2032, 7.413e-05, 0.2466, 7.356e-05, 0.2466, 0.2699, 0.2032, 0.5, 0.2032, 0.2699, 0.2466, 0.2699, 0.2466, 0.5, 7.38e-05, 0.03377, 0.1889, 7.356e-05, 0.1737, 0.03538, 0.01841, 0.05766, 0.1889, 7.356e-05, 0.1889, 0.3553, 0.1705, 0.3314, 0.1737, 0.03538, 7.356e-05, 0.389, 7.38e-05, 0.03377, 0.01841, 0.05766, 0.01521, 0.3537, 0.1889, 0.3553, 7.356e-05, 0.389, 0.01521, 0.3537, 0.1705, 0.3314, 0.2032, 0.7699, 0.2032, 0.9999, 0.189, 0.9999, 0.189, 0.7699, 0.2032, 0.5, 0.2032, 0.7699, 0.189, 0.7699, 0.189, 0.5, 0.0, 0.0, 0.0, 0.0, 0.0, 0.0, 0.0, 0.0, 0.2032, 0.2699, 0.2032, 0.5, 0.189, 0.5, 0.189, 0.2699, 0.0, 0.0, 0.0, 0.0, 0.0, 0.0, 0.0, 0.0, 0.0, 0.0, 0.0, 0.0, 0.0, 0.0, 0.0, 0.0, 0.0, 0.0, 0.0, 0.0, 0.0, 0.0, 0.0, 0.0, 0.0, 0.0, 0.0, 0.0, 0.0, 0.0, 0.0, 0.0, 0.0, 0.0, 0.0, 0.0, 0.0, 0.0, 0.0, 0.0, 0.0, 0.0, 0.0, 0.0, 0.0, 0.0, 0.0, 0.0, 0.0, 0.0, 0.0, 0.0, 0.0, 0.0, 0.0, 0.0, 0.0, 0.0, 0.0, 0.0, 0.0, 0.0, 0.0, 0.0, 0.0, 0.0, 0.0, 0.0, 0.0, 0.0, 0.0, 0.0, 0.0, 0.0, 0.0, 0.0, 0.0, 0.0, 0.0, 0.0, 0.0, 0.0, 0.0, 0.0, 0.0, 0.0, 0.0, 0.0, 0.0, 0.0, 0.0, 0.0, 0.0, 0.0, 0.0, 0.0, 0.0, 0.0, 0.0, 0.0, 0.0, 0.0, 0.0, 0.0, 0.0, 0.0, 0.0, 0.0, 0.0, 0.0, 0.0, 0.0, 0.0, 0.0, 0.0, 0.0, 0.0, 0.0, 0.0, 0.0, 0.0, 0.0, 0.0, 0.0, 0.0, 0.0, 0.0, 0.0, 0.0, 0.0, 0.0, 0.0, 0.0, 0.0, 0.0, 0.0, 0.0, 0.0, 0.0, 0.0, 0.0, 0.0, 0.0, 0.0, 0.0, 0.0, 0.0, 0.0, 0.0, 0.0, 0.0, 0.0, 0.0, 0.0, 0.0, 0.0, 0.0, 0.0, 0.0, 0.0, 0.0, 0.0, 0.0, 0.0, 0.0, 0.0, 0.0, 0.0, 0.0, 0.0, 0.0, 0.0, 0.0, 0.0, 0.0, 0.0, 0.0, 0.0, 0.0, 0.0, 0.0, 0.0, 0.0, 0.0, 0.0, 0.0, 0.0, 0.0, 0.0, 0.0, 0.0, 0.0, 0.0, 0.0, 0.0, 0.0, 0.0, 0.0, 0.0, 0.0, 0.0, 0.0, 0.0, 0.0, 0.0, 0.0, 0.0, 0.0, 0.0, 0.0, 0.0, 0.0, 0.0, 0.0, 0.0, 0.0, 0.0, 0.0, 0.0, 0.0, 0.0, 0.0, 0.0, 0.0, 0.0, 0.0, 0.0, 0.0, 0.0, 0.0])
me_cube.materials.append(mat_material_025)
me_cube.use_remesh_preserve_volume = False
me_cube.use_remesh_preserve_attributes = False
me_cube.use_mirror_vertex_groups = False
me_cube.update()

# ---- objects
ob_sun = bpy.data.objects.new('Sun', light_sun_001)
ob_cube_029 = bpy.data.objects.new('Cube.029', me_cube_033)
ob_cube_032 = bpy.data.objects.new('Cube.032', me_cube_032)
ob_cube_028 = bpy.data.objects.new('Cube.028', me_cube_028)
ob_cube_027 = bpy.data.objects.new('Cube.027', me_cube_027)
ob_cube_026 = bpy.data.objects.new('Cube.026', me_cube_026)
ob_cube_025 = bpy.data.objects.new('Cube.025', me_cube_025)
ob_cube_024 = bpy.data.objects.new('Cube.024', me_cube_024)
ob_cube_023 = bpy.data.objects.new('Cube.023', me_cube_023)
ob_cube_022 = bpy.data.objects.new('Cube.022', me_cube_022)
ob_cube_021 = bpy.data.objects.new('Cube.021', me_cube_021)
ob_cube_020 = bpy.data.objects.new('Cube.020', me_cube_020)
ob_cube_019 = bpy.data.objects.new('Cube.019', me_cube_019)
ob_cube_018 = bpy.data.objects.new('Cube.018', me_cube_018)
ob_cube_017 = bpy.data.objects.new('Cube.017', me_cube_017)
ob_cube_016 = bpy.data.objects.new('Cube.016', me_cube_016)
ob_cube_015 = bpy.data.objects.new('Cube.015', me_cube_015)
ob_cube_014 = bpy.data.objects.new('Cube.014', me_cube_014)
ob_cube_013 = bpy.data.objects.new('Cube.013', me_cube_013)
ob_cube_012 = bpy.data.objects.new('Cube.012', me_cube_012)
ob_cube_011 = bpy.data.objects.new('Cube.011', me_cube_011)
ob_cube_010 = bpy.data.objects.new('Cube.010', me_cube_010)
ob_cube_009 = bpy.data.objects.new('Cube.009', me_cube_009)
ob_cube_008 = bpy.data.objects.new('Cube.008', me_cube_008)
ob_cube_007 = bpy.data.objects.new('Cube.007', me_cube_007)
ob_cube_006 = bpy.data.objects.new('Cube.006', me_cube_006)
ob_cube_005 = bpy.data.objects.new('Cube.005', me_cube_005)
ob_cube_004 = bpy.data.objects.new('Cube.004', me_cube_004)
ob_cube_003 = bpy.data.objects.new('Cube.003', me_cube_003)
ob_cube_002 = bpy.data.objects.new('Cube.002', me_cube_002)
ob_cube_001 = bpy.data.objects.new('Cube.001', me_cube_001)
ob_cube = bpy.data.objects.new('Cube', me_cube)
ob_camera = bpy.data.objects.new('Camera', cam_camera)

# ---- transforms, parenting, visibility, modifiers, constraints
ob_sun.location = (-8.931, 11.49, 9.818)
ob_sun.rotation_euler = (-0.623, -1.093, -0.1818)
ob_sun.lineart.crease_threshold = 0.0
ob_cube_029.location = (1.571, -0.3976, 0.0)
ob_cube_029.rotation_euler = (0.0, 0.0, -0.7854)
ob_cube_029.scale = (5.158, 3.746, 3.746)
ob_cube_029.lock_rotations_4d = False
ob_cube_029.empty_display_type = 'ARROWS'
ob_cube_029.lineart.crease_threshold = 0.0
ob_cube_032.location = (-0.8183, -3.069, -3.592)
ob_cube_032.rotation_euler = (0.0, 0.0, -0.7854)
ob_cube_032.scale = (4.974, 0.2525, 0.1694)
ob_cube_032.lineart.crease_threshold = 0.0
ob_cube_028.location = (-0.8183, -3.069, -3.592)
ob_cube_028.rotation_euler = (0.0, 0.0, -0.7854)
ob_cube_028.scale = (4.974, 0.2525, 0.1694)
ob_cube_028.lineart.crease_threshold = 0.0
ob_cube_027.location = (1.571, -0.3976, 0.0)
ob_cube_027.rotation_euler = (0.0, 0.0, -0.7854)
ob_cube_027.scale = (5.158, 3.746, 3.746)
ob_cube_027.lock_rotations_4d = False
ob_cube_027.empty_display_type = 'ARROWS'
ob_cube_027.lineart.crease_threshold = 0.0
ob_cube_026.location = (1.571, -0.3976, 0.0)
ob_cube_026.rotation_euler = (0.0, 0.0, -0.7854)
ob_cube_026.scale = (5.158, 3.746, 3.746)
ob_cube_026.lock_rotations_4d = False
ob_cube_026.empty_display_type = 'ARROWS'
ob_cube_026.lineart.crease_threshold = 0.0
ob_cube_025.location = (1.571, -0.3976, 0.0)
ob_cube_025.rotation_euler = (0.0, 0.0, -0.7854)
ob_cube_025.scale = (5.158, 3.746, 3.746)
ob_cube_025.lock_rotations_4d = False
ob_cube_025.empty_display_type = 'ARROWS'
ob_cube_025.lineart.crease_threshold = 0.0
ob_cube_024.location = (1.571, -0.3976, 0.0)
ob_cube_024.rotation_euler = (0.0, 0.0, -0.7854)
ob_cube_024.scale = (5.158, 3.746, 3.746)
ob_cube_024.lock_rotations_4d = False
ob_cube_024.empty_display_type = 'ARROWS'
ob_cube_024.lineart.crease_threshold = 0.0
ob_cube_023.location = (1.571, -0.3976, 0.0)
ob_cube_023.rotation_euler = (0.0, 0.0, -0.7854)
ob_cube_023.scale = (5.158, 3.746, 3.746)
ob_cube_023.lock_rotations_4d = False
ob_cube_023.empty_display_type = 'ARROWS'
ob_cube_023.lineart.crease_threshold = 0.0
ob_cube_022.location = (1.571, -0.3976, 0.0)
ob_cube_022.rotation_euler = (0.0, 0.0, -0.7854)
ob_cube_022.scale = (5.158, 3.746, 3.746)
ob_cube_022.lock_rotations_4d = False
ob_cube_022.empty_display_type = 'ARROWS'
ob_cube_022.lineart.crease_threshold = 0.0
ob_cube_021.location = (1.571, -0.3976, 0.0)
ob_cube_021.rotation_euler = (0.0, 0.0, -0.7854)
ob_cube_021.scale = (5.158, 3.746, 3.746)
ob_cube_021.lock_rotations_4d = False
ob_cube_021.empty_display_type = 'ARROWS'
ob_cube_021.lineart.crease_threshold = 0.0
ob_cube_020.location = (1.571, -0.3976, 0.0)
ob_cube_020.rotation_euler = (0.0, 0.0, -0.7854)
ob_cube_020.scale = (5.158, 3.746, 3.746)
ob_cube_020.lock_rotations_4d = False
ob_cube_020.empty_display_type = 'ARROWS'
ob_cube_020.lineart.crease_threshold = 0.0
ob_cube_019.location = (1.571, -0.3976, 0.0)
ob_cube_019.rotation_euler = (0.0, 0.0, -0.7854)
ob_cube_019.scale = (5.158, 3.746, 3.746)
ob_cube_019.lock_rotations_4d = False
ob_cube_019.empty_display_type = 'ARROWS'
ob_cube_019.lineart.crease_threshold = 0.0
ob_cube_018.location = (1.571, -0.3976, 0.0)
ob_cube_018.rotation_euler = (0.0, 0.0, -0.7854)
ob_cube_018.scale = (5.158, 3.746, 3.746)
ob_cube_018.lock_rotations_4d = False
ob_cube_018.empty_display_type = 'ARROWS'
ob_cube_018.lineart.crease_threshold = 0.0
ob_cube_017.location = (1.571, -0.3976, 0.0)
ob_cube_017.rotation_euler = (0.0, 0.0, -0.7854)
ob_cube_017.scale = (5.158, 3.746, 3.746)
ob_cube_017.lock_rotations_4d = False
ob_cube_017.empty_display_type = 'ARROWS'
ob_cube_017.lineart.crease_threshold = 0.0
ob_cube_016.location = (1.571, -0.3976, 0.0)
ob_cube_016.rotation_euler = (0.0, 0.0, -0.7854)
ob_cube_016.scale = (5.158, 3.746, 3.746)
ob_cube_016.lock_rotations_4d = False
ob_cube_016.empty_display_type = 'ARROWS'
ob_cube_016.lineart.crease_threshold = 0.0
ob_cube_015.location = (1.571, -0.3976, 0.0)
ob_cube_015.rotation_euler = (0.0, 0.0, -0.7854)
ob_cube_015.scale = (5.158, 3.746, 3.746)
ob_cube_015.lock_rotations_4d = False
ob_cube_015.empty_display_type = 'ARROWS'
ob_cube_015.lineart.crease_threshold = 0.0
ob_cube_014.location = (1.571, -0.3976, 0.0)
ob_cube_014.rotation_euler = (0.0, 0.0, -0.7854)
ob_cube_014.scale = (5.158, 3.746, 3.746)
ob_cube_014.lock_rotations_4d = False
ob_cube_014.empty_display_type = 'ARROWS'
ob_cube_014.lineart.crease_threshold = 0.0
ob_cube_013.location = (1.571, -0.3976, 0.0)
ob_cube_013.rotation_euler = (0.0, 0.0, -0.7854)
ob_cube_013.scale = (5.158, 3.746, 3.746)
ob_cube_013.lock_rotations_4d = False
ob_cube_013.empty_display_type = 'ARROWS'
ob_cube_013.lineart.crease_threshold = 0.0
ob_cube_012.location = (1.571, -0.3976, 0.0)
ob_cube_012.rotation_euler = (0.0, 0.0, -0.7854)
ob_cube_012.scale = (5.158, 3.746, 3.746)
ob_cube_012.lock_rotations_4d = False
ob_cube_012.empty_display_type = 'ARROWS'
ob_cube_012.lineart.crease_threshold = 0.0
ob_cube_011.location = (1.571, -0.3976, 0.0)
ob_cube_011.rotation_euler = (0.0, 0.0, -0.7854)
ob_cube_011.scale = (5.158, 3.746, 3.746)
ob_cube_011.lock_rotations_4d = False
ob_cube_011.empty_display_type = 'ARROWS'
ob_cube_011.lineart.crease_threshold = 0.0
ob_cube_010.location = (1.571, -0.3976, 0.0)
ob_cube_010.rotation_euler = (0.0, 0.0, -0.7854)
ob_cube_010.scale = (5.158, 3.746, 3.746)
ob_cube_010.lock_rotations_4d = False
ob_cube_010.empty_display_type = 'ARROWS'
ob_cube_010.lineart.crease_threshold = 0.0
ob_cube_009.location = (1.571, -0.3976, 0.0)
ob_cube_009.rotation_euler = (0.0, 0.0, -0.7854)
ob_cube_009.scale = (5.158, 3.746, 3.746)
ob_cube_009.lock_rotations_4d = False
ob_cube_009.empty_display_type = 'ARROWS'
ob_cube_009.lineart.crease_threshold = 0.0
ob_cube_008.location = (1.571, -0.3976, 0.0)
ob_cube_008.rotation_euler = (0.0, 0.0, -0.7854)
ob_cube_008.scale = (5.158, 3.746, 3.746)
ob_cube_008.lock_rotations_4d = False
ob_cube_008.empty_display_type = 'ARROWS'
ob_cube_008.lineart.crease_threshold = 0.0
ob_cube_007.location = (1.571, -0.3976, 0.0)
ob_cube_007.rotation_euler = (0.0, 0.0, -0.7854)
ob_cube_007.scale = (5.158, 3.746, 3.746)
ob_cube_007.lock_rotations_4d = False
ob_cube_007.empty_display_type = 'ARROWS'
ob_cube_007.lineart.crease_threshold = 0.0
ob_cube_006.location = (1.571, -0.3976, 0.0)
ob_cube_006.rotation_euler = (0.0, 0.0, -0.7854)
ob_cube_006.scale = (5.158, 3.746, 3.746)
ob_cube_006.lock_rotations_4d = False
ob_cube_006.empty_display_type = 'ARROWS'
ob_cube_006.lineart.crease_threshold = 0.0
ob_cube_005.location = (1.571, -0.3976, 0.0)
ob_cube_005.rotation_euler = (0.0, 0.0, -0.7854)
ob_cube_005.scale = (5.158, 3.746, 3.746)
ob_cube_005.lock_rotations_4d = False
ob_cube_005.empty_display_type = 'ARROWS'
ob_cube_005.lineart.crease_threshold = 0.0
ob_cube_004.location = (1.571, -0.3976, 0.0)
ob_cube_004.rotation_euler = (0.0, 0.0, -0.7854)
ob_cube_004.scale = (5.158, 3.746, 3.746)
ob_cube_004.lock_rotations_4d = False
ob_cube_004.empty_display_type = 'ARROWS'
ob_cube_004.lineart.crease_threshold = 0.0
ob_cube_003.location = (1.571, -0.3976, 0.0)
ob_cube_003.rotation_euler = (0.0, 0.0, -0.7854)
ob_cube_003.scale = (5.158, 3.746, 3.746)
ob_cube_003.lock_rotations_4d = False
ob_cube_003.empty_display_type = 'ARROWS'
ob_cube_003.lineart.crease_threshold = 0.0
ob_cube_002.location = (1.571, -0.3976, 0.0)
ob_cube_002.rotation_euler = (0.0, 0.0, -0.7854)
ob_cube_002.scale = (5.158, 3.746, 3.746)
ob_cube_002.lock_rotations_4d = False
ob_cube_002.empty_display_type = 'ARROWS'
ob_cube_002.lineart.crease_threshold = 0.0
ob_cube_001.location = (1.571, -0.3976, 0.0)
ob_cube_001.rotation_euler = (0.0, 0.0, -0.7854)
ob_cube_001.scale = (5.158, 3.746, 3.746)
ob_cube_001.lock_rotations_4d = False
ob_cube_001.empty_display_type = 'ARROWS'
ob_cube_001.lineart.crease_threshold = 0.0
ob_cube.location = (1.571, -0.3976, 0.0)
ob_cube.rotation_euler = (0.0, 0.0, -0.7854)
ob_cube.scale = (5.158, 3.746, 3.746)
ob_cube.lock_rotations_4d = False
ob_cube.empty_display_type = 'ARROWS'
ob_cube.lineart.crease_threshold = 0.0
ob_camera.location = (-24.06, 2.042, 2.956)
ob_camera.rotation_euler = (1.433, -0.01142, -1.591)
ob_camera.scale = (0.07264, 0.07264, 0.07264)
ob_camera.lock_rotations_4d = False
ob_camera.empty_display_type = 'ARROWS'
ob_camera.color = (0.0, 0.0, 0.0, 0.0)
ob_camera.display_type = 'WIRE'
ob_camera.lineart.crease_threshold = 0.0

# ---- collection membership
col_collection_1.objects.link(ob_sun)
col_collection_1.objects.link(ob_cube_029)
col_collection_1.objects.link(ob_cube_032)
col_collection_1.objects.link(ob_cube_028)
col_collection_1.objects.link(ob_cube_027)
col_collection_1.objects.link(ob_cube_026)
col_collection_1.objects.link(ob_cube_025)
col_collection_1.objects.link(ob_cube_024)
col_collection_1.objects.link(ob_cube_023)
col_collection_1.objects.link(ob_cube_022)
col_collection_1.objects.link(ob_cube_021)
col_collection_1.objects.link(ob_cube_020)
col_collection_1.objects.link(ob_cube_019)
col_collection_1.objects.link(ob_cube_018)
col_collection_1.objects.link(ob_cube_017)
col_collection_1.objects.link(ob_cube_016)
col_collection_1.objects.link(ob_cube_015)
col_collection_1.objects.link(ob_cube_014)
col_collection_1.objects.link(ob_cube_013)
col_collection_1.objects.link(ob_cube_012)
col_collection_1.objects.link(ob_cube_011)
col_collection_1.objects.link(ob_cube_010)
col_collection_1.objects.link(ob_cube_009)
col_collection_1.objects.link(ob_cube_008)
col_collection_1.objects.link(ob_cube_007)
col_collection_1.objects.link(ob_cube_006)
col_collection_1.objects.link(ob_cube_005)
col_collection_1.objects.link(ob_cube_004)
col_collection_1.objects.link(ob_cube_003)
col_collection_1.objects.link(ob_cube_002)
col_collection_1.objects.link(ob_cube_001)
col_collection_1.objects.link(ob_cube)
col_collection_1.objects.link(ob_camera)

# ---- scene / render settings (as saved in the file)
scene.camera = ob_camera
scene.frame_start = 1; scene.frame_end = 250; scene.frame_set(1)
scene.render.engine = 'CYCLES'
scene.render.image_settings.compression = 90
scene.render.resolution_percentage = 50
scene.render.dither_intensity = 0.0
scene.cycles.use_denoising = False
scene.cycles.samples = 10
scene.cycles.sampling_pattern = 'TABULATED_SOBOL'
scene.cycles.light_sampling_threshold = 0.0
scene.cycles.use_adaptive_sampling = False
scene.cycles.use_light_tree = False
scene.cycles.blur_glossy = 0.0
scene.cycles.volume_bounces = 1
scene.cycles.pixel_filter_type = 'GAUSSIAN'
scene.cycles.sample_clamp_indirect = 0.0
scene.view_settings.view_transform = 'Standard'
bpy.context.view_layer.update()
